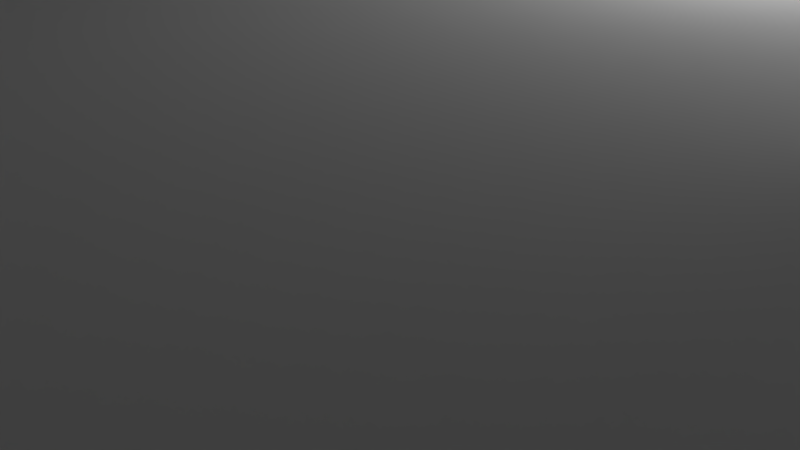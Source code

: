 # Source: testoverworld.blend  (saved by Blender 2.67.0; exported with 4.5.12 LTS)
import bpy
from mathutils import Matrix  # noqa: F401  (used for matrix-valued properties, if any)

bpy.ops.wm.read_factory_settings(use_empty=True)
scene = bpy.context.scene
scene.name = 'Scene'

# ---- collections
col_collection_1 = bpy.data.collections.new('Collection 1'); scene.collection.children.link(col_collection_1)

# ---- world
world_world = bpy.data.worlds.new('World'); scene.world = world_world
world_world.color = (0.05088, 0.05088, 0.05088)
world_world.use_sun_shadow = False
world_world.sun_shadow_jitter_overblur = 0.0
world_world.cycles.sampling_method = 'MANUAL'
world_world.cycles.sample_map_resolution = 256

# ---- cameras
cam_camera = bpy.data.cameras.new('Camera')
cam_camera.clip_end = 100.0
cam_camera.lens = 35.0
cam_camera.sensor_width = 32.0
cam_camera.sensor_height = 18.0
cam_camera.ortho_scale = 7.314
cam_camera.dof.focus_distance = 0.0
cam_camera.dof.aperture_fstop = 128.0

# ---- lights
light_lamp = bpy.data.lights.new('Lamp', 'POINT')
light_lamp.transmission_factor = 0.0
light_lamp.cutoff_distance = 30.0
light_lamp.energy = 100.0
light_lamp.shadow_buffer_clip_start = 1.001
light_lamp.shadow_soft_size = 0.1
light_lamp.shadow_maximum_resolution = 0.006
light_lamp.use_absolute_resolution = True
light_lamp.cycles.use_multiple_importance_sampling = False

# ---- meshes
me_plane = bpy.data.meshes.new('Plane')
me_plane.from_pydata([(-0.3333, 0.9048, -0.3226), (-0.3333, 0.9048, -0.242), (-0.3333, 0.9048, -0.1613), (-0.3333, 0.9048, -0.08066), (0.8095, 0.8095, -0.3226), (0.8095, 0.8095, -0.242), (0.8095, 0.8095, -0.1613), (0.8095, 0.8095, -0.08066), (0.8095, 0.9048, -0.08066), (0.8095, 0.9048, -0.1613), (0.8095, 0.9048, -0.242), (0.8095, 0.9048, -0.3226), (-0.4286, -0.04762, -0.3226), (-0.4286, -0.04762, -0.242), (-0.4286, -0.04762, -0.1613), (-0.4286, -0.04762, -0.08066), (-0.3333, -0.9048, -0.3226), (-0.3333, -0.9048, -0.242), (-0.3333, -0.9048, -0.1613), (-0.3333, -0.9048, -0.08066), (0.9048, 0.5238, -0.3226), (0.9048, 0.5238, -0.242), (0.9048, 0.5238, -0.1613), (0.9048, 0.5238, -0.08066), (-0.2381, 0.9048, -0.08066), (-0.2381, 0.9048, -0.1613), (-0.2381, 0.9048, -0.242), (-0.2381, 0.9048, -0.3226), (-0.9048, 0.4286, -0.3226), (-0.9048, 0.4286, -0.242), (-0.9048, 0.4286, -0.1613), (-0.9048, 0.4286, -0.08066), (-0.619, -0.8095, -0.08066), (-0.619, -0.8095, -0.1613), (-0.619, -0.8095, -0.242), (-0.619, -0.8095, -0.3226), (0.9048, -0.7143, -0.3226), (0.9048, -0.7143, -0.242), (0.9048, -0.7143, -0.1613), (0.9048, -0.7143, -0.08066), (0.7143, 0.04762, -0.08066), (0.7143, 0.04762, -0.1613), (0.7143, 0.04762, -0.242), (0.7143, 0.04762, -0.3226), (-0.5238, 0.04762, -0.3226), (-0.5238, 0.04762, -0.242), (-0.5238, 0.04762, -0.1613), (-0.5238, 0.04762, -0.08066), (-0.4286, 0.04762, -0.08066), (-0.4286, 0.04762, -0.1613), (-0.4286, 0.04762, -0.242), (-0.4286, 0.04762, -0.3226), (0.7143, -0.9048, -0.3226), (0.7143, -0.8841, -0.242), (0.7143, -0.9325, -0.1613), (0.7143, -0.9375, -0.05693), (-0.4286, -0.9048, -0.3226), (-0.4286, -0.9048, -0.242), (-0.4286, -0.9048, -0.1613), (-0.4286, -0.9048, -0.08066), (0.4286, -0.8095, -0.08066), (0.4286, -0.8095, -0.1613), (0.4286, -0.8095, -0.242), (0.4286, -0.8095, -0.3226), (-0.8095, 0.7143, -0.08066), (-0.8095, 0.7143, -0.1613), (-0.8095, 0.7143, -0.242), (-0.8095, 0.7143, -0.3226), (-0.619, 0.04762, -0.3226), (-0.619, 0.04762, -0.242), (-0.619, 0.04762, -0.1613), (-0.619, 0.04762, -0.08066), (0.619, -0.9048, -0.3226), (0.619, -0.9075, -0.242), (0.591, -0.9279, -0.1613), (0.619, -0.9128, -0.03864), (0.7143, 0.9048, -0.08066), (0.7143, 0.9048, -0.1613), (0.7143, 0.9048, -0.242), (0.7143, 0.9048, -0.3226), (-0.5238, -0.9048, -0.3226), (-0.5238, -0.9048, -0.242), (-0.5238, -0.9048, -0.1613), (-0.5238, -0.9048, -0.08066), (0.9048, 0.04762, -0.242), (0.8095, -0.9048, 0.0), (0.7143, -0.8787, 0.03765), (0.619, -0.8492, 0.0), (0.5238, -0.8454, 0.0), (0.4286, -0.9048, 0.0), (0.9048, 0.04762, -0.3226), (-0.9048, -0.2381, -0.08066), (-0.9048, -0.2381, -0.1613), (-0.9048, -0.2381, -0.242), (-0.9048, -0.2381, -0.3226), (0.5238, 0.4286, -0.3226), (-0.2381, -0.9048, 0.0), (-0.3333, -0.9048, 0.0), (-0.4286, -0.9048, 0.0), (-0.5238, -0.9048, 0.0), (-0.619, -0.9048, 0.0), (0.5238, 0.4286, -0.242), (0.5238, 0.4286, -0.1613), (0.5238, 0.4286, -0.08066), (0.8875, -0.7858, 0.0), (0.8095, -0.8095, 0.0), (0.7143, -0.8095, 0.0), (0.619, -0.8095, 0.0), (0.5238, -0.8095, 0.0), (0.4286, -0.8095, 0.0), (0.3333, -0.8095, 0.0), (0.2381, -0.8095, 0.0), (0.1429, -0.8095, 0.0), (0.04762, -0.8095, 0.0), (-0.04762, -0.8095, 0.0), (-0.1429, -0.8095, 0.0), (-0.2381, -0.8095, 0.0), (-0.3333, -0.8095, 0.0), (-0.4286, -0.8095, 0.0), (-0.5238, -0.8095, 0.0), (-0.619, -0.8095, 0.0), (-0.7143, -0.8095, 0.0), (0.619, 0.4286, -0.08066), (0.619, 0.4286, -0.1613), (0.9048, -0.7143, 0.0), (0.8095, -0.7143, 0.0), (0.7143, -0.7143, 0.0), (0.619, -0.7143, 0.0), (0.5238, -0.7143, 0.0), (0.4286, -0.7143, 0.0), (0.3333, -0.7143, 0.0), (0.2381, -0.7143, 0.0), (0.1429, -0.7143, 0.0), (0.04762, -0.7143, 0.0), (-0.04762, -0.7143, 0.0), (-0.1429, -0.7143, 0.0), (-0.2381, -0.7143, 0.0), (-0.3333, -0.7143, 0.0), (-0.4286, -0.7143, 0.0), (-0.5238, -0.7143, 0.0), (-0.619, -0.7143, 0.0), (-0.7143, -0.7143, 0.0), (-0.8095, -0.7143, 0.0), (0.619, 0.4286, -0.242), (0.9048, -0.619, 0.0), (0.8095, -0.619, 0.0), (0.7143, -0.619, 0.0), (0.619, -0.619, 0.0), (0.5238, -0.619, 0.0), (0.4286, -0.619, 0.0), (0.3333, -0.619, 0.0), (0.2381, -0.619, 0.0), (0.1429, -0.619, 0.0), (0.04762, -0.619, 0.0), (-0.04762, -0.619, 0.0), (-0.1429, -0.619, 0.0), (-0.2381, -0.619, 0.0), (-0.3333, -0.619, 0.0), (-0.4286, -0.619, 0.0), (-0.5238, -0.619, 0.0), (-0.619, -0.619, 0.0), (-0.7143, -0.619, 0.0), (-0.8095, -0.619, 0.0), (0.619, 0.4286, -0.3226), (0.9048, -0.5238, 0.0), (0.8095, -0.5238, 0.0), (0.7143, -0.5238, 0.0), (0.619, -0.5238, 0.0), (0.5238, -0.5238, 0.0), (0.4286, -0.5238, 0.0), (0.3333, -0.5238, 0.0), (0.2381, -0.5238, 0.0), (0.1429, -0.5238, 0.0), (0.04762, -0.5238, 0.0), (-0.04762, -0.5238, 0.0), (-0.1429, -0.5238, 0.0), (-0.2381, -0.5238, 0.0), (-0.3333, -0.5238, 0.0), (-0.4286, -0.5238, 0.0), (-0.5238, -0.5238, 0.0), (-0.619, -0.5238, 0.0), (-0.7143, -0.5238, 0.0), (-0.8095, -0.5238, 0.0), (0.4286, 0.4286, -0.3226), (0.9048, -0.4286, 0.0), (0.8095, -0.4286, 0.0), (0.7143, -0.4286, 0.0), (0.619, -0.4286, 0.0), (0.5238, -0.4286, 0.0), (0.4286, -0.4286, 0.0), (0.3333, -0.4286, 0.0), (0.2381, -0.4286, 0.0), (-0.04762, -0.4286, 0.0), (-0.1429, -0.4286, 0.0), (-0.2381, -0.4286, 0.0), (-0.3333, -0.4286, 0.0), (-0.4286, -0.4286, 0.0), (-0.5238, -0.4286, 0.0), (-0.619, -0.4286, 0.0), (-0.7143, -0.4286, 0.0), (-0.8095, -0.4286, 0.0), (0.4286, 0.4286, -0.242), (0.4286, 0.4286, -0.1613), (0.8095, -0.3333, 0.0), (0.7143, -0.3333, 0.0), (0.619, -0.3333, 0.0), (0.5238, -0.3333, 0.0), (0.4286, -0.3333, 0.0), (0.3333, -0.3333, 0.0), (0.27, -0.3333, 0.0), (0.4286, 0.4286, -0.08066), (-0.619, 0.1429, -0.08066), (-0.04762, -0.3333, 0.0), (-0.1429, -0.3333, 0.0), (-0.2381, -0.3333, 0.0), (-0.3333, -0.3333, 0.0), (-0.4286, -0.3333, 0.0), (-0.5238, -0.3333, 0.0), (-0.619, -0.3333, 0.0), (-0.7143, -0.3333, 0.0), (-0.8095, -0.3333, 0.0), (-0.619, 0.1429, -0.1613), (0.9048, -0.2381, 0.0), (0.8095, -0.2381, 0.0), (0.7143, -0.2381, 0.0), (0.619, -0.2381, 0.0), (0.5238, -0.2381, 0.0), (0.4286, -0.2381, 0.0), (0.3333, -0.2381, 0.0), (0.2381, -0.2381, 0.0), (0.1429, -0.2381, 0.0), (0.04762, -0.2381, 0.0), (-0.04762, -0.2153, 0.0), (-0.1429, -0.2381, 0.0), (-0.2381, -0.2381, 0.0), (-0.3333, -0.2381, 0.0), (-0.4286, -0.2381, 0.0), (-0.5238, -0.2381, 0.0), (-0.619, -0.2381, 0.0), (-0.7143, -0.2381, 0.0), (-0.8095, -0.2381, 0.0), (-0.9048, -0.2381, 0.0), (0.9048, -0.1429, 0.0), (0.8095, -0.1429, 0.0), (0.7143, -0.1429, 0.0), (0.619, -0.1429, 0.0), (0.5238, -0.1429, 0.0), (0.4286, -0.1429, 0.0), (0.3333, -0.1429, 0.0), (0.2381, -0.1429, 0.0), (0.1429, -0.1429, 0.0), (0.04762, -0.1429, 0.0), (-0.04762, -0.1429, 0.0), (-0.1429, -0.1429, 0.0), (-0.2381, -0.1429, 0.0), (-0.3333, -0.1429, 0.0), (-0.4286, -0.1429, 0.0), (-0.5238, -0.1429, 0.0), (-0.619, -0.1429, 0.0), (-0.7143, -0.1429, 0.0), (-0.8095, -0.1429, 0.0), (-0.9048, -0.1429, 0.0), (0.9048, -0.04762, 0.0), (0.8095, -0.04762, 0.0), (0.7143, -0.04762, 0.0), (0.619, -0.04762, 0.0), (0.5238, -0.04762, 0.0), (0.4286, -0.04762, 0.0), (0.3333, -0.04762, 0.0), (0.2381, -0.04762, 0.0), (0.1429, -0.04762, 0.0), (0.04762, -0.04762, 0.0), (-0.04762, -0.04762, 0.0), (-0.1429, -0.04762, 0.0), (-0.2381, -0.04762, 0.0), (-0.3333, -0.04762, 0.0), (-0.4286, -0.04762, 0.0), (-0.619, 0.1429, -0.242), (-0.619, 0.1429, -0.3226), (-0.7143, -0.04762, 0.0), (-0.8095, -0.04762, 0.0), (-0.9048, -0.04762, 0.0), (0.9048, 0.04762, 0.0), (0.8095, 0.04762, 0.0), (0.7143, 0.04762, 0.0), (0.619, 0.04762, 0.0), (0.5238, 0.04762, 0.0), (0.4286, 0.04762, 0.0), (0.3333, 0.04762, 0.0), (0.2381, 0.04762, 0.0), (0.1429, 0.04762, 0.0), (0.04762, 0.04762, 0.0), (-0.04762, 0.04762, 0.0), (-0.1429, 0.04762, 0.0), (-0.2381, 0.04762, 0.0), (-0.3333, 0.04762, 0.0), (-0.4286, 0.04762, 0.0), (-0.5238, 0.04762, 0.0), (-0.619, 0.04762, 0.0), (-0.8095, -0.5238, -0.08066), (-0.8095, -0.5238, -0.1613), (-0.8095, -0.5238, -0.242), (-0.8095, -0.5238, -0.3226), (0.8095, 0.1429, 0.0), (0.7143, 0.1429, 0.0), (0.619, 0.1429, 0.0), (0.5238, 0.1429, 0.0), (0.4286, 0.1429, 0.0), (0.3333, 0.1429, 0.0), (0.2381, 0.1429, 0.0), (0.1429, 0.1429, 0.0), (0.04762, 0.1429, 0.0), (-0.04762, 0.1429, 0.0), (-0.1429, 0.1429, 0.0), (-0.2381, 0.1429, 0.0), (-0.3333, 0.1429, 0.0), (-0.4286, 0.1429, 0.0), (-0.5238, 0.1429, 0.0), (-0.619, 0.1429, 0.0), (0.619, -0.5238, -0.08066), (0.619, -0.5238, -0.1613), (0.619, -0.5238, -0.242), (0.619, -0.5238, -0.3226), (0.8095, 0.2381, 0.0), (0.7143, 0.2381, 0.0), (0.619, 0.2381, 0.0), (0.5238, 0.2381, 0.0), (0.4286, 0.2381, 0.0), (0.3333, 0.2381, 0.0), (0.2381, 0.2381, 0.0), (0.1429, 0.2381, 0.0), (0.04762, 0.2381, 0.0), (-0.04762, 0.2381, 0.0), (-0.1429, 0.2381, 0.0), (-0.2381, 0.2381, 0.0), (-0.3333, 0.2381, 0.0), (-0.4286, 0.2381, 0.0), (-0.5238, 0.2381, 0.0), (-0.619, 0.2381, 0.0), (-0.7143, -0.8095, -0.08066), (-0.7143, -0.8095, -0.1613), (-0.7143, -0.8095, -0.242), (-0.7143, -0.8095, -0.3226), (0.8095, 0.3333, 0.0), (0.7143, 0.3333, 0.0), (0.619, 0.3333, 0.0), (-0.1429, 0.9048, -0.08066), (0.4286, 0.3333, 0.0), (0.3333, 0.3333, 0.0), (0.2381, 0.3333, 0.0), (0.1429, 0.3333, 0.0), (0.04762, 0.3333, 0.0), (-0.04762, 0.3333, 0.0), (-0.1429, 0.3333, 0.0), (-0.2381, 0.3333, 0.0), (-0.3333, 0.3333, 0.0), (-0.4286, 0.3333, 0.0), (-0.5238, 0.3333, 0.0), (-0.619, 0.3333, 0.0), (-0.7143, 0.3333, 0.0), (-0.8095, 0.3333, 0.0), (-0.9048, 0.3333, 0.0), (0.9048, 0.4286, 0.0), (0.8095, 0.4286, 0.0), (0.7143, 0.4286, 0.0), (0.619, 0.4286, 0.0), (0.5238, 0.4286, 0.0), (0.4286, 0.4286, 0.0), (0.3333, 0.4286, 0.0), (0.2381, 0.4286, 0.0), (0.1429, 0.4286, 0.0), (0.04762, 0.4286, 0.0), (-0.04762, 0.4286, 0.0), (-0.1429, 0.4286, 0.0), (-0.2381, 0.4286, 0.0), (-0.3333, 0.4286, 0.0), (-0.4286, 0.4286, 0.0), (-0.5238, 0.4286, 0.0), (-0.619, 0.4286, 0.0), (-0.7143, 0.4286, 0.0), (-0.8095, 0.4286, 0.0), (-0.9048, 0.4286, 0.0), (0.9048, 0.5238, 0.0), (0.8095, 0.5238, 0.0), (0.7143, 0.5238, 0.0), (0.619, 0.5238, 0.0), (0.5238, 0.5238, 0.0), (0.4286, 0.5238, 0.0), (0.3333, 0.5238, 0.0), (0.2381, 0.5238, 0.0), (0.1429, 0.5238, 0.0), (0.04762, 0.5238, 0.0), (-0.04762, 0.5238, 0.0), (-0.1429, 0.5238, 0.0), (-0.2381, 0.5238, 0.0), (-0.3333, 0.5238, 0.0), (-0.4286, 0.5238, 0.0), (-0.5238, 0.5238, 0.0), (-0.619, 0.5238, 0.0), (-0.7143, 0.5238, 0.0), (-0.8095, 0.5238, 0.0), (-0.9048, 0.5238, 0.0), (0.9048, 0.619, 0.0), (0.8095, 0.619, 0.0), (0.7143, 0.619, 0.0), (0.619, 0.619, 0.0), (0.5238, 0.619, 0.0), (0.4286, 0.619, 0.0), (0.3333, 0.619, 0.0), (0.2381, 0.619, 0.0), (0.1429, 0.619, 0.0), (0.04762, 0.619, 0.0), (-0.04762, 0.619, 0.0), (-0.1429, 0.619, 0.0), (-0.2381, 0.619, 0.0), (-0.3333, 0.619, 0.0), (-0.4286, 0.619, 0.0), (-0.5238, 0.619, 0.0), (-0.619, 0.619, 0.0), (-0.7143, 0.619, 0.0), (-0.8095, 0.619, 0.0), (-0.9048, 0.619, 0.0), (0.9048, 0.7143, 0.0), (0.8095, 0.7143, 0.0), (0.7143, 0.7143, 0.0), (0.619, 0.7143, 0.0), (0.5238, 0.7143, 0.0), (0.4286, 0.7143, 0.0), (-0.1429, 0.9048, -0.1613), (0.2381, 0.7143, 0.0), (0.1429, 0.7143, 0.0), (0.04762, 0.7143, 0.0), (-0.04762, 0.7143, 0.0), (-0.1429, 0.7143, 0.0), (-0.2381, 0.7143, 0.0), (-0.3333, 0.7143, 0.0), (-0.4286, 0.7143, 0.0), (-0.5238, 0.7143, 0.0), (-0.619, 0.7143, 0.0), (-0.7143, 0.7143, 0.0), (-0.8095, 0.7143, 0.0), (-0.1429, 0.9048, -0.242), (-0.1429, 0.9048, -0.3226), (0.8095, 0.8095, 0.0), (0.7143, 0.8095, 0.0), (0.619, 0.8095, 0.0), (0.5238, 0.8095, 0.0), (0.4286, 0.8095, 0.0), (0.7143, -0.3333, -0.08066), (0.2381, 0.8095, 0.0), (0.1429, 0.8095, 0.0), (0.04762, 0.8095, 0.0), (-0.04762, 0.8095, 0.0), (-0.1429, 0.8095, 0.0), (-0.2381, 0.8095, 0.0), (-0.3333, 0.8095, 0.0), (-0.4286, 0.8095, 0.0), (-0.5238, 0.8095, 0.0), (-0.619, 0.8095, 0.0), (-0.7143, 0.8095, 0.0), (0.7143, -0.3333, -0.1613), (0.7143, -0.3333, -0.242), (0.7143, -0.3333, -0.3226), (0.8095, 0.9048, 0.0), (0.7143, 0.9048, 0.0), (0.619, 0.9048, 0.0), (0.5238, 0.9048, 0.0), (-0.7143, 0.7143, -0.08066), (-0.7143, 0.7143, -0.1613), (0.2381, 0.9048, 0.0), (0.1429, 0.9048, 0.0), (0.04762, 0.9048, 0.0), (-0.04762, 0.9048, 0.0), (-0.1429, 0.9048, 0.0), (-0.2381, 0.9048, 0.0), (-0.3333, 0.9048, 0.0), (-0.7143, 0.7143, -0.242), (-0.7143, 0.7143, -0.3226), (0.4286, 0.7143, -0.08066), (0.4286, 0.7143, -0.1613), (0.4286, 0.7143, -0.242), (0.4286, 0.7143, -0.3226), (1.0, -1.0, -0.5741), (-1.0, -1.0, -0.6228), (1.0, 1.0, -0.5979), (-1.0, 1.0, -0.5726), (1.0, -0.9048, -0.5994), (1.0, -0.8095, -0.5849), (1.0, -0.7143, -0.5379), (1.0, -0.619, -0.5781), (1.0, -0.5238, -0.5379), (1.0, -0.4286, -0.588), (1.0, -0.3333, -0.6304), (1.0, -0.2381, -0.6304), (1.0, -0.1429, -0.6304), (1.0, -0.04762, -0.588), (1.0, 0.04762, -0.588), (1.0, 0.1429, -0.5556), (1.0, 0.2381, -0.5894), (1.0, 0.3333, -0.5556), (1.0, 0.4286, -0.5827), (1.0, 0.5238, -0.5816), (1.0, 0.619, -0.6282), (1.023, 0.7292, -0.6626), (1.016, 0.8287, -0.5923), (1.0, 0.9048, -0.5924), (-1.0, 0.9048, -0.5409), (-1.0, 0.8095, -0.5952), (-1.0, 0.7143, -0.5409), (-1.0, 0.619, -0.4798), (-1.0, 0.5238, -0.5471), (-1.0, 0.4286, -0.6125), (-1.0, 0.3333, -0.6125), (-1.0, 0.2381, -0.5471), (-1.0, 0.1429, -0.5753), (-1.0, 0.04762, -0.7062), (-1.0, -0.04762, -0.6219), (-1.0, -0.1429, -0.6952), (-1.0, -0.2381, -0.7549), (-1.0, -0.3333, -0.6832), (-1.0, -0.4286, -0.6219), (-1.0, -0.5238, -0.6123), (-1.0, -0.619, -0.6123), (-1.0, -0.7143, -0.551), (-1.0, -0.8095, -0.6123), (-1.0, -0.9048, -0.5828), (0.9048, -1.0, -0.5518), (0.8095, -1.0, -0.5949), (0.7143, -1.0, -0.5949), (0.619, -1.0, -0.5518), (0.5238, -1.0, -0.5778), (0.4286, -1.0, -0.5778), (0.3333, -1.0, -0.5356), (0.2381, -1.0, -0.5356), (0.1429, -1.0, -0.574), (0.04762, -1.0, -0.6046), (-0.04762, -1.0, -0.574), (-0.1429, -1.0, -0.6057), (-0.2381, -1.0, -0.574), (-0.3333, -1.0, -0.5737), (-0.4472, -1.09, -0.5737), (-0.5238, -1.0, -0.6091), (-0.619, -1.0, -0.653), (-0.7143, -1.0, -0.7065), (-0.8095, -1.0, -0.6554), (-0.9048, -1.0, -0.5928), (0.9048, 1.0, -0.5751), (0.8095, 1.0, -0.5502), (0.7143, 1.0, -0.568), (0.619, 1.0, -0.5355), (0.5238, 1.0, -0.5558), (0.4286, 1.0, -0.5355), (0.3333, 1.0, -0.6148), (0.2381, 1.0, -0.6148), (0.1429, 1.0, -0.5355), (0.04762, 1.0, -0.4798), (-0.04762, 1.0, -0.5674), (-0.1429, 1.0, -0.6026), (-0.2381, 1.0, -0.6026), (-0.3333, 1.0, -0.5674), (-0.4286, 1.0, -0.5325), (-0.5238, 1.0, -0.5325), (-0.619, 1.0, -0.5674), (-0.7143, 1.0, -0.5325), (-0.8095, 1.0, -0.5102), (-0.9048, 1.0, -0.5842), (0.9048, -0.9048, -0.44), (0.8095, -0.9048, -0.4033), (0.7143, -0.9048, -0.4033), (0.619, -0.9048, -0.4033), (0.5238, -0.9048, -0.4033), (0.4286, -0.9048, -0.4033), (0.3333, -0.9048, -0.4667), (0.2381, -0.9048, -0.5559), (0.1429, -0.9048, -0.4558), (0.04762, -0.8751, -0.489), (-0.04762, -0.9048, -0.4833), (-0.1605, -0.9166, -0.4594), (-0.2381, -0.9048, -0.4033), (-0.3333, -0.9048, -0.4033), (-0.4286, -0.9048, -0.4033), (-0.5238, -0.9048, -0.4033), (-0.619, -0.9048, -0.4033), (-0.7143, -0.8725, -0.4125), (-0.8095, -0.8853, -0.441), (-0.9048, -0.9048, -0.4033), (0.9048, -0.8095, -0.4033), (0.8095, -0.8095, -0.4033), (0.4286, -0.8095, -0.4033), (0.3333, -0.8095, -0.4033), (0.2381, -0.8095, -0.4033), (0.1429, -0.8095, -0.4033), (0.04762, -0.8095, -0.4033), (-0.04762, -0.8095, -0.4033), (-0.1429, -0.8095, -0.4033), (-0.2381, -0.8095, -0.4033), (-0.619, -0.8095, -0.4033), (-0.7143, -0.8095, -0.4033), (-0.8095, -0.8095, -0.4406), (-0.9048, -0.8095, -0.4908), (0.9048, -0.7143, -0.4033), (0.3333, -0.7143, -0.4033), (0.2381, -0.7143, -0.4033), (-0.04762, -0.7143, -0.4033), (-0.1429, -0.7143, -0.4033), (-0.7143, -0.7143, -0.4033), (-0.8095, -0.7143, -0.4033), (-0.9048, -0.7143, -0.4033), (0.9048, -0.619, -0.4033), (-0.8095, -0.619, -0.4033), (-0.9048, -0.619, -0.4774), (0.9048, -0.5238, -0.4033), (0.8095, -0.5238, -0.4033), (0.7143, -0.5238, -0.4033), (0.619, -0.5238, -0.4033), (0.1429, -0.5238, -0.4033), (0.04762, -0.5238, -0.4033), (-0.8095, -0.5238, -0.4033), (-0.8776, -0.5238, -0.4561), (0.9048, -0.4286, -0.4033), (0.8095, -0.4286, -0.4033), (0.7143, -0.4286, -0.4033), (0.619, -0.4286, -0.4033), (0.2381, -0.4286, -0.4033), (0.1429, -0.4286, -0.4033), (0.04762, -0.4286, -0.4033), (-0.04762, -0.4286, -0.4033), (-0.8095, -0.4286, -0.4033), (-0.9048, -0.4286, -0.4473), (0.862, -0.3333, -0.4389), (0.8095, -0.3333, -0.4033), (0.7143, -0.3333, -0.4033), (0.2381, -0.3333, -0.4033), (0.1721, -0.3333, -0.4033), (0.04762, -0.3333, -0.4033), (-0.04762, -0.3333, -0.4033), (-0.1429, -0.3333, -0.4033), (-0.8095, -0.3333, -0.4033), (-0.9048, -0.3333, -0.4491), (0.9048, -0.2381, -0.4033), (0.8095, -0.2381, -0.4033), (0.2381, -0.2381, -0.4033), (0.1429, -0.2381, -0.4033), (0.04762, -0.2381, -0.4033), (-0.04762, -0.2381, -0.4033), (-0.1429, -0.2381, -0.4033), (-0.8095, -0.2381, -0.4033), (-0.9048, -0.2381, -0.4033), (0.9048, -0.1429, -0.4033), (0.1284, -0.1429, -0.4033), (0.06795, -0.1429, -0.4033), (-0.4286, -0.1429, -0.4033), (-0.5238, -0.1429, -0.4033), (-0.619, -0.1429, -0.4033), (-0.7143, -0.1429, -0.4033), (-0.9048, -0.1429, -0.4033), (0.9048, -0.04762, -0.4033), (0.8095, -0.04762, -0.4033), (0.7143, -0.04762, -0.4033), (0.619, -0.04762, -0.4033), (-0.3333, -0.04762, -0.4033), (-0.4286, -0.04762, -0.4033), (-0.5238, -0.04762, -0.4343), (-0.619, -0.04762, -0.4537), (-0.7143, -0.04762, -0.4033), (-0.8095, -0.04762, -0.4033), (-0.9048, -0.04762, -0.4033), (0.9048, 0.04762, -0.4033), (0.8095, 0.04762, -0.4033), (0.7143, 0.04762, -0.4033), (0.619, 0.04762, -0.4033), (-0.3333, 0.04762, -0.4033), (-0.4286, 0.04762, -0.4033), (-0.5238, 0.04762, -0.4033), (-0.619, 0.04762, -0.4033), (-0.7143, 0.04762, -0.4332), (-0.8095, 0.04762, -0.4492), (-0.9048, 0.04762, -0.4482), (0.9187, 0.1238, -0.4273), (0.8095, 0.1429, -0.4033), (0.7143, 0.1429, -0.4033), (0.4286, 0.1429, -0.4033), (0.3333, 0.1429, -0.4033), (-0.3333, 0.1429, -0.4033), (-0.4286, 0.1429, -0.4033), (-0.619, 0.1429, -0.4033), (-0.7143, 0.1429, -0.4368), (-0.8095, 0.1429, -0.4785), (-0.9048, 0.1429, -0.4897), (0.8983, 0.2282, -0.4451), (0.8095, 0.2381, -0.4033), (0.619, 0.2381, -0.4033), (0.5238, 0.2381, -0.4033), (0.4286, 0.2381, -0.4033), (0.3333, 0.2381, -0.4033), (-0.619, 0.2381, -0.4033), (-0.7143, 0.2381, -0.4294), (-0.8095, 0.2381, -0.4361), (-0.9048, 0.2381, -0.4501), (0.9048, 0.3333, -0.455), (0.8095, 0.3333, -0.4033), (0.619, 0.3333, -0.4033), (0.5238, 0.3333, -0.4298), (0.4286, 0.3333, -0.4033), (-0.7143, 0.3333, -0.4033), (-0.8095, 0.3333, -0.4033), (-0.9048, 0.3333, -0.4033), (0.9048, 0.4286, -0.4033), (0.8095, 0.4286, -0.4033), (0.619, 0.4286, -0.4033), (0.5238, 0.4286, -0.4033), (0.4286, 0.4286, -0.4033), (-0.8095, 0.4286, -0.4033), (-0.9048, 0.4286, -0.4033), (0.9048, 0.5238, -0.4033), (0.5238, 0.5238, -0.4033), (0.4286, 0.5238, -0.4033), (0.3333, 0.5238, -0.4033), (-0.8095, 0.5238, -0.4033), (-0.9048, 0.5238, -0.4033), (0.9048, 0.619, -0.4033), (0.5238, 0.619, -0.4033), (0.4286, 0.619, -0.4033), (0.3333, 0.619, -0.4033), (0.2381, 0.619, -0.4033), (-0.8095, 0.619, -0.4033), (-0.9048, 0.619, -0.4033), (0.9048, 0.7143, -0.4033), (0.8095, 0.7143, -0.4033), (0.4286, 0.7143, -0.4033), (0.3333, 0.7143, -0.4495), (0.2381, 0.7143, -0.4033), (-0.7143, 0.7143, -0.4033), (-0.8095, 0.7143, -0.4033), (-0.9048, 0.7143, -0.4033), (0.9048, 0.8095, -0.4033), (0.8095, 0.8095, -0.4033), (0.5238, 0.8095, -0.4033), (0.4286, 0.8095, -0.4033), (0.3333, 0.8095, -0.4322), (0.2381, 0.8095, -0.4033), (-0.3333, 0.8095, -0.4033), (-0.4286, 0.8095, -0.4033), (-0.5238, 0.8095, -0.4033), (-0.619, 0.8095, -0.4033), (-0.7143, 0.8095, -0.4033), (-0.8095, 0.8095, -0.4323), (-0.9048, 0.8095, -0.4563), (0.9048, 0.9048, -0.4272), (0.8095, 0.9048, -0.4033), (0.7143, 0.9048, -0.4033), (0.619, 0.9048, -0.4033), (0.5238, 0.9048, -0.449), (0.4286, 0.9048, -0.4414), (0.3333, 0.9048, -0.49), (0.2381, 0.9048, -0.4033), (0.1429, 0.9048, -0.4033), (0.04762, 0.9048, -0.4033), (-0.04762, 0.9275, -0.4033), (-0.1429, 0.9048, -0.4033), (-0.2381, 0.9048, -0.4033), (-0.3333, 0.9048, -0.4033), (-0.4286, 0.9048, -0.4331), (-0.5238, 0.9048, -0.4281), (-0.619, 0.9048, -0.4284), (-0.7143, 0.9048, -0.4367), (-0.8095, 0.9048, -0.4236), (-0.9048, 0.9048, -0.4189), (0.9048, 0.04762, -0.1613), (0.9048, 0.04762, -0.08066), (0.9048, -0.04762, -0.08066), (0.9048, -0.04762, -0.1613), (0.9048, -0.04762, -0.242), (0.9048, -0.04762, -0.3226), (0.8095, 0.2381, -0.08066), (0.8095, 0.2381, -0.1613), (0.8095, 0.2381, -0.242), (0.8095, 0.2381, -0.3226), (0.3333, -0.8095, -0.3226), (0.3333, -0.8095, -0.242), (0.3333, -0.8095, -0.1613), (0.3333, -0.8095, -0.08066), (0.3333, -0.7143, -0.08066), (0.3333, -0.7143, -0.1613), (0.3333, -0.7143, -0.242), (0.3333, -0.7143, -0.3226), (-0.9048, 0.5238, -0.08066), (-0.9048, 0.5238, -0.1613), (-0.9048, 0.5238, -0.242), (-0.9048, 0.5238, -0.3226), (-0.04762, 0.9217, -0.3226), (-0.04762, 0.9355, -0.242), (-0.04762, 0.9269, -0.1613), (-0.04762, 0.9048, -0.08066), (0.7143, -0.5238, -0.3226), (0.7143, -0.5238, -0.242), (0.7143, -0.5238, -0.1613), (0.7143, -0.5238, -0.08066), (0.8095, -0.5238, -0.08066), (0.8095, -0.5238, -0.1613), (0.8095, -0.5238, -0.242), (0.8095, -0.5238, -0.3226), (-0.7143, -0.7143, -0.3226), (-0.7143, -0.7143, -0.242), (-0.7143, -0.7143, -0.1613), (-0.7143, -0.7143, -0.08066), (-0.8095, 0.4286, -0.3226), (-0.8095, 0.4286, -0.242), (-0.8095, 0.4286, -0.1613), (-0.8095, 0.4286, -0.08066), (-0.8095, 0.5238, -0.08066), (-0.8095, 0.5238, -0.1613), (-0.8095, 0.5238, -0.242), (-0.8095, 0.5238, -0.3226), (0.2381, 0.7143, -0.08066), (0.2381, 0.7143, -0.1613), (0.2381, 0.7143, -0.242), (0.2381, 0.7143, -0.3226), (0.8095, -0.04762, -0.3226), (0.8095, -0.04762, -0.242), (0.8095, -0.04762, -0.1613), (0.8095, -0.04762, -0.08066), (0.8095, 0.04762, -0.08066), (0.8095, 0.04762, -0.1613), (0.8095, 0.04762, -0.242), (0.8095, 0.04762, -0.3226), (-0.3333, -0.04762, -0.3226), (-0.3333, -0.04762, -0.242), (-0.3333, -0.04762, -0.1613), (-0.3333, -0.04762, -0.08066), (-0.619, -0.1429, -0.3226), (-0.619, -0.1429, -0.242), (-0.619, -0.1429, -0.1613), (-0.619, -0.1429, -0.08066), (0.2381, -0.7143, -0.3226), (0.2381, -0.7143, -0.242), (0.2381, -0.7143, -0.1613), (0.2381, -0.7143, -0.08066), (0.2381, -0.8095, -0.08066), (0.2381, -0.8095, -0.1613), (0.2381, -0.8095, -0.242), (0.2381, -0.8095, -0.3226), (0.04762, 0.9048, -0.3226), (0.04762, 0.9159, -0.242), (0.04762, 0.9048, -0.1613), (0.04762, 0.9048, -0.08066), (0.4286, 0.5238, -0.08066), (0.4286, 0.5238, -0.1613), (0.4286, 0.5238, -0.242), (0.4286, 0.5238, -0.3226), (-0.7143, -0.1429, -0.08066), (-0.7143, -0.1429, -0.1613), (-0.7143, -0.1429, -0.242), (-0.7143, -0.1429, -0.3226), (-0.7143, 0.8095, -0.3226), (-0.7143, 0.8095, -0.242), (-0.7143, 0.8095, -0.1613), (-0.7143, 0.8095, -0.08066), (0.9048, -0.619, -0.08066), (0.9048, -0.619, -0.1613), (0.9048, -0.619, -0.242), (0.9048, -0.619, -0.3226), (0.5238, 0.9048, -0.08066), (0.5238, 0.9048, -0.1613), (0.5238, 0.9048, -0.242), (0.5238, 0.9048, -0.3226), (0.4286, 0.8095, -0.3226), (0.4286, 0.8095, -0.242), (0.4286, 0.8095, -0.1613), (0.4286, 0.8095, -0.08066), (0.5238, 0.8095, -0.08066), (0.5238, 0.8095, -0.1613), (0.5238, 0.8095, -0.242), (0.5238, 0.8095, -0.3226), (0.8095, -0.2381, -0.3226), (0.8095, -0.2381, -0.242), (0.8095, -0.2381, -0.1613), (0.8095, -0.2381, -0.08066), (0.8095, -0.3333, -0.08066), (0.8095, -0.3333, -0.1613), (0.8095, -0.3333, -0.242), (0.8095, -0.3333, -0.3226), (0.8095, 0.7143, -0.3226), (0.8095, 0.7143, -0.242), (0.8095, 0.7143, -0.1613), (0.8095, 0.7143, -0.08066), (0.9048, 0.7143, -0.3226), (0.9048, 0.7143, -0.242), (0.9048, 0.7143, -0.1613), (0.9048, 0.7143, -0.08066), (0.9048, 0.619, -0.08066), (0.9048, 0.619, -0.1613), (0.9048, 0.619, -0.242), (0.9048, 0.619, -0.3226), (-0.5238, -0.1429, -0.3226), (-0.5238, -0.1429, -0.242), (-0.5238, -0.1429, -0.1613), (-0.5238, -0.1429, -0.08066), (-0.4286, -0.1429, -0.08066), (-0.4286, -0.1429, -0.1613), (-0.4286, -0.1429, -0.242), (-0.4286, -0.1429, -0.3226), (0.619, 0.3333, -0.08066), (0.619, 0.3333, -0.1613), (0.619, 0.3333, -0.242), (0.619, 0.3333, -0.3226), (0.9048, -0.8095, -0.3226), (0.8894, -0.7954, -0.242), (0.8879, -0.793, -0.1613), (0.8895, -0.7967, -0.08066), (0.1429, 0.9048, -0.3226), (0.1429, 0.9048, -0.242), (0.1429, 0.9048, -0.1613), (0.1429, 0.9048, -0.08066), (-0.4286, 0.1429, -0.08066), (-0.4286, 0.1429, -0.1613), (-0.4286, 0.1429, -0.242), (-0.4286, 0.1429, -0.3226), (0.5238, 0.5238, -0.3226), (0.5238, 0.5238, -0.242), (0.5238, 0.5238, -0.1613), (0.5238, 0.5238, -0.08066), (0.5238, 0.619, -0.08066), (0.5238, 0.619, -0.1613), (0.5238, 0.619, -0.242), (0.5238, 0.619, -0.3226), (-0.619, 0.8095, -0.3226), (-0.619, 0.8095, -0.242), (-0.619, 0.8095, -0.1613), (-0.619, 0.8095, -0.08066), (-0.2381, -0.9048, -0.08066), (-0.2381, -0.9048, -0.1613), (-0.2381, -0.9048, -0.242), (-0.2381, -0.9048, -0.3226), (0.8095, 0.1429, -0.3226), (0.8095, 0.1429, -0.242), (0.8095, 0.1429, -0.1613), (0.8095, 0.1429, -0.08066), (0.7143, 0.1429, -0.08066), (0.7143, 0.1429, -0.1613), (0.7143, 0.1429, -0.242), (0.7143, 0.1429, -0.3226), (0.9048, 0.4286, -0.3226), (0.9048, 0.4286, -0.242), (0.9048, 0.4286, -0.1613), (0.9048, 0.4286, -0.08066), (-0.8095, -0.04762, -0.3226), (-0.8095, -0.04762, -0.242), (-0.8095, -0.04762, -0.1613), (-0.8095, -0.04762, -0.08066), (-0.7143, -0.04762, -0.08066), (-0.7143, -0.04762, -0.1613), (-0.7143, -0.04762, -0.242), (-0.7143, -0.04762, -0.3226), (0.619, 0.04762, -0.3226), (0.619, 0.04762, -0.242), (0.619, 0.04762, -0.1613), (0.619, 0.04762, -0.08066), (0.619, -0.04762, -0.08066), (0.619, -0.04762, -0.1613), (0.619, -0.04762, -0.242), (0.619, -0.04762, -0.3226), (-0.2381, -0.8095, -0.08066), (-0.2381, -0.8095, -0.1613), (-0.2381, -0.8095, -0.242), (-0.2381, -0.8095, -0.3226), (0.7143, -0.4286, -0.3226), (0.7143, -0.4286, -0.242), (0.7143, -0.4286, -0.1613), (0.7143, -0.4286, -0.08066), (0.619, -0.4286, -0.08066), (0.619, -0.4286, -0.1613), (0.619, -0.4286, -0.242), (0.619, -0.4286, -0.3226), (-0.8095, -0.4286, -0.3226), (-0.8095, -0.4286, -0.242), (-0.8095, -0.4286, -0.1613), (-0.8095, -0.4286, -0.08066), (-0.8095, -0.3333, -0.08066), (-0.8095, -0.3333, -0.1613), (-0.8095, -0.3333, -0.242), (-0.8095, -0.3333, -0.3226), (-0.619, 0.2381, -0.3226), (-0.619, 0.2381, -0.242), (-0.619, 0.2381, -0.1613), (-0.619, 0.2381, -0.08066), (0.825, -0.8095, -0.3226), (0.826, -0.8095, -0.242), (0.8095, -0.8095, -0.1613), (0.8095, -0.8095, -0.08066), (0.8095, -0.9048, -0.08066), (0.8095, -0.9048, -0.1613), (0.8095, -0.9048, -0.242), (0.8095, -0.9048, -0.3226), (-0.9048, -0.1429, -0.3226), (-0.9048, -0.1429, -0.242), (-0.9048, -0.1429, -0.1613), (-0.9048, -0.1429, -0.08066), (-0.9048, -0.04762, -0.08066), (-0.9048, -0.04762, -0.1613), (-0.9048, -0.04762, -0.242), (-0.9048, -0.04762, -0.3226), (-0.5238, 0.8095, -0.3226), (-0.5238, 0.8095, -0.242), (-0.5238, 0.8095, -0.1613), (-0.5238, 0.8095, -0.08066), (0.8095, 0.4286, -0.3226), (0.8095, 0.4286, -0.242), (0.8095, 0.4286, -0.1613), (0.8095, 0.4286, -0.08066), (0.8095, 0.3333, -0.08066), (0.8095, 0.3333, -0.1613), (0.8095, 0.3333, -0.242), (0.8095, 0.3333, -0.3226), (-0.9048, 0.619, -0.3226), (-0.9048, 0.619, -0.242), (-0.9048, 0.619, -0.1613), (-0.9048, 0.619, -0.08066), (-0.8095, 0.619, -0.08066), (-0.8095, 0.619, -0.1613), (-0.8095, 0.619, -0.242), (-0.8095, 0.619, -0.3226), (-0.8095, -0.7143, -0.3226), (-0.8095, -0.7143, -0.242), (-0.8095, -0.7143, -0.1613), (-0.8095, -0.7143, -0.08066), (-0.8095, -0.619, -0.08066), (-0.8095, -0.619, -0.1613), (-0.8095, -0.619, -0.242), (-0.8095, -0.619, -0.3226), (0.2381, 0.619, -0.3226), (0.2381, 0.619, -0.242), (0.2381, 0.619, -0.1613), (0.2381, 0.619, -0.08066), (0.4286, 0.3333, -0.3226), (0.4286, 0.3333, -0.242), (0.4286, 0.3333, -0.1613), (0.4286, 0.3333, -0.08066), (-0.04762, -0.7143, -0.08066), (-0.04762, -0.7143, -0.1613), (-0.04762, -0.7143, -0.242), (-0.04762, -0.7143, -0.3226), (0.5238, 0.2381, -0.3226), (0.5238, 0.2381, -0.242), (0.5238, 0.2381, -0.1613), (0.5238, 0.2381, -0.08066), (0.619, 0.2381, -0.08066), (0.619, 0.2381, -0.1613), (0.619, 0.2381, -0.242), (0.619, 0.2381, -0.3226), (0.3333, 0.619, -0.3226), (0.3333, 0.619, -0.242), (0.3333, 0.619, -0.1613), (0.3333, 0.619, -0.08066), (0.3333, 0.5238, -0.08066), (0.3333, 0.5238, -0.1613), (0.3333, 0.5238, -0.242), (0.3333, 0.5238, -0.3226), (0.9048, -0.1429, -0.3226), (0.9048, -0.1429, -0.242), (0.9048, -0.1429, -0.1613), (0.9048, -0.1429, -0.08066), (0.9048, -0.2381, -0.08066), (0.9048, -0.2381, -0.1613), (0.9048, -0.2381, -0.242), (0.9048, -0.2381, -0.3226), (-0.4286, 0.8095, -0.3226), (-0.4286, 0.8095, -0.242), (-0.4286, 0.8095, -0.1613), (-0.4286, 0.8095, -0.08066), (-0.3333, 0.8095, -0.08066), (-0.3333, 0.8095, -0.1613), (-0.3333, 0.8095, -0.242), (-0.3333, 0.8095, -0.3226), (0.2381, 0.9048, -0.3226), (0.2381, 0.9048, -0.242), (0.2381, 0.9048, -0.1613), (0.2381, 0.9048, -0.08066), (0.2381, 0.8095, -0.08066), (0.2381, 0.8095, -0.1613), (0.2381, 0.8095, -0.242), (0.2381, 0.8095, -0.3226), (-0.8095, 0.3333, -0.3226), (-0.8095, 0.3333, -0.242), (-0.8095, 0.3333, -0.1613), (-0.8095, 0.3333, -0.08066), (-0.9048, 0.3333, -0.08066), (-0.9048, 0.3333, -0.1613), (-0.9048, 0.3333, -0.242), (-0.9048, 0.3333, -0.3226), (-0.3333, 0.04762, -0.3226), (-0.3333, 0.04762, -0.242), (-0.3333, 0.04762, -0.1613), (-0.3333, 0.04762, -0.08066), (-0.3333, 0.1429, -0.08066), (-0.3333, 0.1429, -0.1613), (-0.3333, 0.1429, -0.242), (-0.3333, 0.1429, -0.3226), (0.04762, -0.8095, -0.3226), (0.04762, -0.8095, -0.242), (0.04762, -0.8095, -0.1613), (0.04762, -0.8095, -0.08066), (-0.04762, -0.8095, -0.08066), (-0.04762, -0.8095, -0.1613), (-0.04762, -0.8095, -0.242), (-0.04762, -0.8095, -0.3226), (0.8095, -0.4286, -0.3226), (0.8095, -0.4286, -0.242), (0.8095, -0.4286, -0.1613), (0.8095, -0.4286, -0.08066), (-0.1429, -0.7143, -0.3226), (-0.1429, -0.7143, -0.242), (-0.1429, -0.7143, -0.1613), (-0.1429, -0.7143, -0.08066), (-0.1429, -0.8095, -0.08066), (-0.1429, -0.8095, -0.1613), (-0.1429, -0.8095, -0.242), (-0.1429, -0.8095, -0.3226), (0.9048, -0.4286, -0.3226), (0.9048, -0.4286, -0.242), (0.9048, -0.4286, -0.1613), (0.9048, -0.4286, -0.08066), (0.9048, -0.5238, -0.08066), (0.9048, -0.5238, -0.1613), (0.9048, -0.5238, -0.242), (0.9048, -0.5238, -0.3226), (0.5238, -0.8956, -0.08066), (0.5238, -0.9245, -0.1613), (0.5238, -0.9157, -0.242), (0.5238, -0.9048, -0.3226), (0.4286, -0.9048, -0.3226), (0.4286, -0.9048, -0.242), (0.4286, -0.9048, -0.1613), (0.4286, -0.9048, -0.08066), (0.619, 0.9048, -0.3226), (0.619, 0.9048, -0.242), (0.619, 0.9048, -0.1613), (0.619, 0.9048, -0.08066), (-0.619, -0.9048, -0.08066), (-0.619, -0.9048, -0.1613), (-0.619, -0.9048, -0.242), (-0.619, -0.9048, -0.3226), (0.1429, -0.8095, -0.08066), (0.1429, -0.8095, -0.1613), (0.1429, -0.8095, -0.242), (0.1429, -0.8095, -0.3226), (0.4286, 0.619, -0.3226), (0.4286, 0.619, -0.242), (0.4286, 0.619, -0.1613), (0.4286, 0.619, -0.08066), (0.7143, -0.04762, -0.3226), (0.7143, -0.04762, -0.242), (0.7143, -0.04762, -0.1613), (0.7143, -0.04762, -0.08066), (-0.8095, -0.2381, -0.08066), (-0.8095, -0.2381, -0.1613), (-0.8095, -0.2381, -0.242), (-0.8095, -0.2381, -0.3226), (-0.7143, 0.3333, -0.08066), (-0.7143, 0.3333, -0.1613), (-0.7143, 0.3333, -0.242), (-0.7143, 0.3333, -0.3226), (-0.04762, -0.4286, -0.3226), (-0.03214, -0.4286, -0.242), (-0.02895, -0.4286, -0.1613), (-0.03083, -0.4286, -0.08066), (-0.04762, -0.3333, -0.08066), (-0.04762, -0.3333, -0.1613), (-0.04762, -0.3333, -0.242), (-0.04762, -0.3333, -0.3226), (-0.1429, -0.3333, -0.08066), (-0.1429, -0.3333, -0.1613), (-0.1429, -0.3333, -0.242), (-0.1429, -0.3333, -0.3226), (0.1429, -0.2381, -0.3226), (0.1429, -0.2381, -0.242), (0.1429, -0.2381, -0.1613), (0.1429, -0.2381, -0.08066), (0.1429, -0.1429, -0.08066), (0.1429, -0.1429, -0.1613), (0.1429, -0.1429, -0.242), (0.1429, -0.1429, -0.3226), (0.04762, -0.1429, -0.3226), (0.04762, -0.1429, -0.242), (0.04762, -0.1429, -0.1613), (0.04762, -0.1429, -0.08066), (0.0394, -0.4467, -0.3399), (-0.1429, -0.2381, -0.08066), (-0.1429, -0.2381, -0.1613), (-0.1429, -0.2381, -0.242), (-0.1429, -0.2381, -0.3226), (0.04762, -0.2381, -0.3226), (0.04762, -0.2381, -0.242), (0.04762, -0.2381, -0.1613), (0.04762, -0.2381, -0.08066), (-0.04762, -0.2231, -0.08066), (-0.04762, -0.2362, -0.1613), (-0.04762, -0.2401, -0.242), (-0.04762, -0.2381, -0.3226), (0.2381, -0.4286, -0.3226), (0.2381, -0.4286, -0.242), (0.2229, -0.4286, -0.1613), (0.2381, -0.4286, -0.08066), (0.2497, -0.3333, -0.08066), (0.2264, -0.3333, -0.1613), (0.2207, -0.3333, -0.242), (0.223, -0.3333, -0.3226), (0.04762, -0.5238, -0.3226), (0.04762, -0.5238, -0.242), (0.04762, -0.5238, -0.1613), (0.07857, -0.51, -0.08066), (0.1429, -0.5238, -0.08066), (0.1212, -0.5009, -0.1613), (0.1429, -0.5238, -0.242), (0.1429, -0.5238, -0.3226), (0.2381, -0.2381, -0.08066), (0.2381, -0.2439, -0.1613), (0.2381, -0.2451, -0.242), (0.2381, -0.2498, -0.3226), (0.1429, -0.4286, -0.5931), (0.07991, -0.4286, -0.5931), (0.1429, -0.3333, -0.5931), (0.04762, -0.3333, -0.5931), (-0.04762, -0.3185, -0.5931), (0.1309, -0.2381, -0.5931), (0.04762, -0.2381, -0.5931), (-0.04762, -0.2673, -0.5931), (0.1429, -0.4071, -0.4982), (0.1429, -0.3333, -0.4982), (0.04762, -0.3333, -0.4982), (-0.01824, -0.3253, -0.4982), (0.07151, -0.4286, -0.4982), (-0.02791, -0.2504, -0.4982), (0.05224, -0.2412, -0.5008), (0.1429, -0.2381, -0.4982), (-1.103, -0.7141, -0.4929), (-1.103, -0.6043, -0.4929), (-1.103, -0.4944, -0.4929), (-1.103, -0.3845, -0.4929), (1.204, 0.7141, -0.4929), (1.204, 0.6043, -0.4929), (1.204, 0.4944, -0.4929), (1.204, 0.3845, -0.4929), (1.204, 0.2747, -0.4929), (1.204, 0.1648, -0.4929), (1.204, 0.05493, -0.4929), (1.204, -0.05493, -0.4929), (1.095, -1.154, -0.4929), (-1.103, -1.044, -0.4929), (-1.103, -0.9339, -0.4929), (-1.103, -0.824, -0.4929), (-1.103, 0.6043, -0.4929), (-1.103, 0.7141, -0.4929), (-1.103, 0.824, -0.4929), (-1.103, 0.9339, -0.4929), (-1.103, -0.2747, -0.4929), (-1.103, -0.1648, -0.4929), (-1.103, -0.05493, -0.4929), (-1.103, 0.05493, -0.4929), (0.3333, 0.2381, -0.1344), (0.3333, 0.2381, -0.06722), (0.3333, 0.1429, -0.3361), (0.3333, 0.1429, -0.2689), (1.204, -0.1648, -0.4929), (1.204, -0.2747, -0.4929), (1.204, -0.3845, -0.4929), (1.204, -0.4944, -0.4929), (1.204, -0.6043, -0.4929), (1.204, -0.7141, -0.4929), (1.204, -0.824, -0.4929), (1.204, -0.9339, -0.4929), (0.3333, 0.1429, -0.2017), (0.3333, 0.1429, -0.1344), (0.3333, 0.1429, -0.06722), (0.4286, 0.1429, -0.06722), (-1.103, 0.1648, -0.4929), (-1.103, 0.2747, -0.4929), (-1.103, 0.3845, -0.4929), (-1.103, 0.4944, -0.4929), (0.4286, 0.1429, -0.1344), (0.4286, 0.1429, -0.2017), (0.4286, 0.1429, -0.2689), (0.4286, 0.1429, -0.3361), (-1.103, 1.044, -0.4929), (1.204, 1.044, -0.4929), (1.204, 0.9339, -0.4929), (1.204, 0.824, -0.4929), (1.204, -1.044, -0.4929), (-1.103, 1.154, -0.4929), (1.204, 1.154, -0.4929), (-1.103, -1.154, -0.4929), (0.07522, -0.2381, -0.6947), (0.1429, -0.2381, -0.6947), (0.07392, -0.2896, -0.6947), (0.1429, -0.305, -0.6947), (1.204, -1.154, -0.4929), (0.3333, 0.2381, -0.3361), (0.3333, 0.2381, -0.2689), (0.3333, 0.2381, -0.2017), (0.9847, -1.154, -0.4929), (0.8748, -1.154, -0.4929), (0.7649, -1.154, -0.4929), (0.6551, -1.154, -0.4929), (0.5452, -1.154, -0.4929), (0.4353, -1.154, -0.4929), (0.3255, -1.154, -0.4929), (0.2156, -1.154, -0.4929), (0.1057, -1.154, -0.4929), (-0.004128, -1.154, -0.4929), (-0.114, -1.154, -0.4929), (-0.2239, -1.154, -0.4929), (-0.3337, -1.154, -0.4929), (-0.4436, -1.154, -0.4929), (-0.5535, -1.154, -0.4929), (-0.6633, -1.154, -0.4929), (-0.7732, -1.154, -0.4929), (-0.8831, -1.154, -0.4929), (-0.9929, -1.154, -0.4929), (1.095, 1.154, -0.4929), (0.9847, 1.154, -0.4929), (0.8748, 1.154, -0.4929), (0.7649, 1.154, -0.4929), (0.6551, 1.154, -0.4929), (0.5452, 1.154, -0.4929), (0.4353, 1.154, -0.4929), (0.3255, 1.154, -0.4929), (0.2156, 1.154, -0.4929), (0.1057, 1.154, -0.4929), (-0.004128, 1.154, -0.4929), (-0.114, 1.154, -0.4929), (-0.2239, 1.154, -0.4929), (-0.3337, 1.154, -0.4929), (-0.4436, 1.154, -0.4929), (-0.5535, 1.154, -0.4929), (-0.6633, 1.154, -0.4929), (-0.7732, 1.154, -0.4929), (-0.8831, 1.154, -0.4929), (-0.9929, 1.154, -0.4929), (-0.9365, -1.0, -0.5779), (-0.9683, -1.0, -0.6228), (-0.9365, 1.0, -0.5602), (-0.9683, 1.0, -0.6005), (-0.9365, -0.9048, -0.4288), (-0.9433, -0.9048, -0.5233), (-0.9365, -0.8095, -0.5313), (-0.9683, -0.8095, -0.5718), (-0.9365, -0.7143, -0.4525), (-0.9683, -0.7143, -0.5018), (-0.9365, -0.619, -0.5224), (-0.9683, -0.619, -0.5673), (-0.9116, -0.5238, -0.496), (-0.9468, -0.5238, -0.5541), (-0.9122, -0.4286, -0.5055), (-0.9683, -0.4286, -0.5637), (-0.9365, -0.3333, -0.5271), (-0.9298, -0.3337, -0.6115), (-0.9102, -0.2381, -0.5205), (-0.9599, -0.2446, -0.6257), (-0.9158, -0.1429, -0.5208), (-0.9426, -0.1429, -0.5979), (-0.9365, -0.04762, -0.4762), (-0.9683, -0.04762, -0.549), (-0.9365, 0.04762, -0.5342), (-0.9683, 0.04762, -0.6202), (-0.9365, 0.1429, -0.5261), (-0.9683, 0.1429, -0.5407), (-0.9365, 0.2381, -0.4824), (-0.9683, 0.2381, -0.5148), (-0.9003, 0.3333, -0.4981), (-0.9584, 0.3333, -0.5428), (-0.9365, 0.4286, -0.473), (-0.9683, 0.4286, -0.5428), (-0.9365, 0.5238, -0.4512), (-0.9683, 0.5238, -0.4992), (-0.9365, 0.619, -0.4288), (-0.9683, 0.619, -0.4543), (-0.9365, 0.7143, -0.4288), (-0.9683, 0.7143, -0.4874), (-0.9365, 0.8095, -0.4749), (-0.9683, 0.8095, -0.4918), (-0.9365, 0.9048, -0.4288), (-0.9683, 0.9048, -0.4543), (-1.03, -1.154, -0.4929), (-1.066, -1.154, -0.4929), (-1.03, 1.154, -0.4929), (-1.066, 1.154, -0.4929), (-1.0, -0.9365, -0.5961), (-1.0, -0.9683, -0.6094), (1.0, -0.9365, -0.591), (1.0, -0.9683, -0.5826), (-0.9048, -0.9683, -0.5296), (-0.9048, -0.9365, -0.4665), (-0.8095, -0.9683, -0.5714), (-0.8095, -0.9064, -0.4873), (-0.7143, -0.9529, -0.6054), (-0.7143, -0.9069, -0.5044), (-0.619, -0.9683, -0.5698), (-0.619, -0.9365, -0.4865), (-0.5238, -0.9453, -0.5405), (-0.5093, -0.8958, -0.4719), (-0.441, -1.028, -0.5169), (-0.4348, -0.9665, -0.4601), (-0.3333, -0.9683, -0.5169), (-0.3333, -0.9365, -0.4601), (-0.2381, -0.9683, -0.5171), (-0.2381, -0.9365, -0.4602), (-0.1429, -0.9683, -0.5634), (-0.1578, -0.9407, -0.5083), (-0.04762, -0.9683, -0.5656), (-0.04762, -0.9365, -0.5298), (0.04762, -0.9683, -0.5735), (0.04762, -0.9365, -0.5396), (0.1429, -0.9683, -0.5346), (0.1429, -0.9365, -0.4952), (0.2381, -0.9683, -0.5424), (0.2381, -0.9365, -0.5491), (0.3333, -0.9683, -0.5126), (0.3333, -0.9365, -0.4897), (0.4286, -0.9683, -0.5196), (0.4286, -0.9365, -0.4615), (0.5238, -0.9683, -0.5196), (0.5238, -0.9104, -0.4615), (0.619, -0.9422, -0.5023), (0.619, -0.9264, -0.4528), (0.7143, -0.9683, -0.5311), (0.7143, -0.9365, -0.4672), (0.8095, -0.9683, -0.5311), (0.8095, -0.9365, -0.4672), (0.9048, -0.9683, -0.5023), (0.9048, -0.9365, -0.4528), (1.204, -1.08, -0.4929), (1.204, -1.117, -0.4929), (-1.103, -1.08, -0.4929), (-1.103, -1.117, -0.4929), (-0.9599, -0.9683, -0.5896), (-0.9516, -0.9365, -0.5565), (-0.9365, -0.9683, -0.5282), (-0.9365, -0.9365, -0.4785), (0.9365, -1.0, -0.5592), (0.9683, -1.0, -0.5667), (0.9365, 1.0, -0.5908), (0.9683, 1.0, -0.5998), (0.9365, -0.9048, -0.4687), (0.9683, -0.9048, -0.534), (0.9365, -0.8095, -0.4638), (0.9683, -0.8095, -0.5244), (0.9365, -0.7143, -0.4482), (0.9683, -0.7143, -0.4931), (0.9365, -0.619, -0.4616), (0.9683, -0.619, -0.5199), (0.9365, -0.5238, -0.4482), (0.9683, -0.5238, -0.4931), (0.9365, -0.4286, -0.4649), (0.9683, -0.4286, -0.5264), (0.9365, -0.3333, -0.479), (0.9683, -0.3333, -0.5547), (0.9365, -0.2381, -0.479), (0.9683, -0.2381, -0.5547), (0.9365, -0.1429, -0.479), (0.9683, -0.1429, -0.5547), (0.9365, -0.04762, -0.4649), (0.9683, -0.04762, -0.5264), (0.9365, 0.04762, -0.4649), (0.9683, 0.04762, -0.5264), (0.9365, 0.1429, -0.4731), (0.9683, 0.1429, -0.5048), (0.9365, 0.2381, -0.4855), (0.9683, 0.2381, -0.5274), (0.9365, 0.3333, -0.4813), (0.9683, 0.3333, -0.5048), (0.9365, 0.4286, -0.4631), (0.9683, 0.4286, -0.5229), (0.9365, 0.5238, -0.4627), (0.9683, 0.5238, -0.5222), (0.921, 0.619, -0.4783), (0.9573, 0.619, -0.5532), (0.9324, 0.7193, -0.4897), (0.972, 0.7242, -0.5762), (0.9418, 0.8159, -0.4663), (0.9787, 0.8223, -0.5293), (0.9303, 0.9048, -0.4523), (0.9683, 0.9048, -0.5012), (1.131, -1.154, -0.4929), (1.168, -1.154, -0.4929), (1.131, 1.154, -0.4929), (1.168, 1.154, -0.4929), (0.9683, -0.9683, -0.5558), (0.9365, -0.9683, -0.529), (0.9683, -0.9365, -0.5449), (0.9365, -0.9365, -0.4989), (1.0, 0.9365, -0.5924), (1.0, 0.9683, -0.5924), (-1.0, 0.9365, -0.5515), (-1.0, 0.9683, -0.562), (-0.9048, 0.9365, -0.4636), (-0.9048, 0.9683, -0.5239), (-0.8095, 0.9365, -0.4389), (-0.8095, 0.9683, -0.4746), (-0.7143, 0.9365, -0.4464), (-0.7143, 0.9683, -0.4895), (-0.619, 0.9365, -0.458), (-0.619, 0.9683, -0.5127), (-0.5238, 0.9365, -0.4464), (-0.5238, 0.9683, -0.4895), (-0.4286, 0.9294, -0.4464), (-0.4286, 0.9612, -0.4895), (-0.3333, 0.9365, -0.458), (-0.3333, 0.9683, -0.5127), (-0.2381, 0.9365, -0.4697), (-0.2381, 0.975, -0.5481), (-0.1429, 0.9365, -0.4697), (-0.1429, 0.9683, -0.5362), (-0.04762, 0.9365, -0.458), (-0.04762, 0.9683, -0.5127), (0.04762, 0.9365, -0.4288), (0.04762, 0.9683, -0.4543), (0.1429, 0.9365, -0.4474), (0.1429, 0.9683, -0.4914), (0.2381, 0.9365, -0.4738), (0.2381, 0.9683, -0.5443), (0.3333, 0.9365, -0.5316), (0.3333, 0.9683, -0.5732), (0.4286, 0.9365, -0.4727), (0.4286, 0.9683, -0.5041), (0.5238, 0.9365, -0.4846), (0.5238, 0.9683, -0.5202), (0.619, 0.9563, -0.4474), (0.619, 0.9561, -0.5089), (0.7143, 0.9491, -0.4582), (0.7143, 0.9683, -0.5131), (0.8095, 0.9365, -0.4523), (0.8095, 0.9683, -0.5012), (0.9048, 0.9365, -0.4523), (0.9048, 0.9683, -0.5012), (-1.103, 1.08, -0.4929), (-1.103, 1.117, -0.4929), (1.204, 1.08, -0.4929), (1.204, 1.117, -0.4929), (-0.9683, 0.9365, -0.503), (-0.9683, 0.9683, -0.5518), (-0.9365, 0.9365, -0.4726), (-0.9365, 0.9683, -0.5164), (0.9304, 0.9318, -0.4849), (0.9365, 0.9683, -0.5175), (0.9683, 0.9365, -0.5175), (0.9683, 0.9683, -0.5339)], [(515, 1275), (510, 1252), (525, 1249), (511, 1251), (676, 688), (664, 676), (687, 696), (675, 687), (688, 697), (552, 1323), (503, 1239), (498, 1244), (487, 1287), (489, 1269), (491, 1267), (566, 587), (1353, 1354), (572, 588), (578, 594), (212, 1165), (1219, 1231), (625, 1227), (1223, 1232), (1210, 1212), (1209, 1213), (74, 1126), (55, 74), (724, 730), (722, 730), (730, 740), (730, 738), (693, 702), (691, 702), (702, 709), (702, 711), (667, 1464), (689, 1464), (689, 1468), (699, 1470), (736, 748), (1524, 1527), (1527, 1528), (751, 1524), (751, 1528), (484, 1545), (1464, 1467), (1467, 1468), (1468, 1471), (1463, 1464), (629, 1452), (629, 1456), (988, 992), (908, 987), (104, 989), (643, 1182), (173, 1165), (1165, 1209), (232, 1187), (232, 1194), (747, 766), (733, 747), (741, 762), (743, 762), (762, 1506), (765, 1500), (763, 1500), (766, 1494), (1495, 1496), (565, 1497)], [(441, 791, 790, 442), (428, 792, 791, 441), (817, 1030, 724, 731), (63, 778, 589, 588), (0, 27, 760, 761), (16, 56, 580, 579), (346, 793, 792, 428), (993, 52, 568, 567), (473, 472, 793, 346), (51, 44, 673, 672), (461, 967, 966, 462), (460, 968, 967, 461), (43, 954, 670, 669), (448, 969, 968, 460), (861, 36, 600, 608), (204, 186, 969, 448), (35, 342, 597, 596), (1089, 28, 713, 706), (27, 442, 759, 760), (893, 20, 714, 720), (933, 16, 579, 578), (901, 12, 661, 651), (476, 855, 854, 477), (1261, 1282, 681, 682), (11, 4, 736, 749), (468, 856, 855, 476), (95, 918, 715, 710), (467, 857, 856, 468), (1073, 0, 761, 741), (1173, 1169, 635, 636), (439, 459, 857, 467), (480, 867, 866, 481), (481, 866, 738, 729), (479, 868, 867, 480), (477, 854, 745, 732), (462, 966, 621, 631), (442, 790, 758, 759), (342, 802, 605, 597), (322, 794, 613, 614), (478, 869, 868, 479), (302, 974, 627, 617), (278, 982, 695, 685), (427, 447, 869, 478), (849, 183, 711, 716), (1072, 1, 0, 1073), (163, 95, 710, 709), (94, 994, 655, 647), (1071, 2, 1, 1072), (825, 90, 667, 668), (1070, 3, 2, 1071), (785, 834, 602, 601), (1190, 1173, 636, 645), (90, 773, 656, 667), (455, 475, 3, 1070), (853, 830, 653, 654), (1013, 777, 690, 700), (778, 785, 601, 589), (813, 789, 719, 718), (790, 842, 757, 758), (794, 801, 612, 613), (693, 681, 692), (101, 919, 918, 95), (102, 920, 919, 101), (1174, 1181, 649, 642), (100, 99, 119, 120), (99, 98, 118, 119), (98, 97, 117, 118), (97, 96, 116, 117), (1065, 874, 640, 639), (103, 921, 920, 102), (366, 386, 921, 103), (802, 1022, 606, 605), (10, 5, 4, 11), (806, 813, 718, 712), (9, 6, 5, 10), (89, 88, 108, 109), (88, 87, 107, 108), (87, 86, 106, 107), (86, 85, 105, 106), (1081, 817, 731, 740), (818, 825, 668, 657), (8, 7, 6, 9), (826, 1090, 671, 660), (121, 120, 140, 141), (120, 119, 139, 140), (119, 118, 138, 139), (118, 117, 137, 138), (117, 116, 136, 137), (116, 115, 135, 136), (830, 894, 652, 653), (114, 113, 133, 134), (113, 112, 132, 133), (112, 111, 131, 132), (834, 841, 590, 602), (110, 109, 129, 130), (109, 108, 128, 129), (108, 107, 127, 128), (107, 106, 126, 127), (106, 105, 125, 126), (105, 104, 124, 125), (842, 910, 756, 757), (463, 443, 7, 8), (142, 141, 161, 162), (141, 140, 160, 161), (140, 139, 159, 160), (139, 138, 158, 159), (138, 137, 157, 158), (137, 136, 156, 157), (136, 135, 155, 156), (135, 134, 154, 155), (134, 133, 153, 154), (133, 132, 152, 153), (132, 131, 151, 152), (131, 130, 150, 151), (130, 129, 149, 150), (129, 128, 148, 149), (128, 127, 147, 148), (127, 126, 146, 147), (126, 125, 145, 146), (125, 124, 144, 145), (1057, 849, 716, 717), (162, 161, 181, 182), (161, 160, 180, 181), (160, 159, 179, 180), (159, 158, 178, 179), (158, 157, 177, 178), (157, 156, 176, 177), (156, 155, 175, 176), (155, 154, 174, 175), (154, 153, 173, 174), (153, 152, 172, 173), (152, 151, 171, 172), (151, 150, 170, 171), (150, 149, 169, 170), (149, 148, 168, 169), (148, 147, 167, 168), (147, 146, 166, 167), (146, 145, 165, 166), (145, 144, 164, 165), (953, 853, 654, 664), (854, 926, 744, 745), (182, 181, 199, 200), (181, 180, 198, 199), (180, 179, 197, 198), (179, 178, 196, 197), (178, 177, 195, 196), (177, 176, 194, 195), (176, 175, 193, 194), (175, 174, 192, 193), (192, 174, 173), (1296, 1261, 682, 694), (171, 170, 190, 191), (170, 169, 189, 190), (169, 168, 188, 189), (168, 167, 187, 188), (900, 13, 12, 901), (899, 14, 13, 900), (165, 164, 184, 185), (1125, 861, 608, 611), (873, 865, 752, 737), (200, 199, 219, 220), (199, 198, 218, 219), (198, 197, 217, 218), (197, 196, 216, 217), (196, 195, 215, 216), (195, 194, 214, 215), (194, 193, 213, 214), (193, 192, 212, 213), (1182, 1191, 643, 650), (866, 873, 737, 738), (898, 15, 14, 899), (191, 190, 208, 209), (190, 189, 207, 208), (189, 188, 206, 207), (188, 187, 205, 206), (187, 186, 204, 205), (256, 276, 15, 898), (874, 881, 630, 640), (932, 17, 16, 933), (1001, 946, 665, 666), (220, 219, 239, 240), (219, 218, 238, 239), (218, 217, 237, 238), (217, 216, 236, 237), (216, 215, 235, 236), (215, 214, 234, 235), (214, 213, 233, 234), (931, 18, 17, 932), (882, 886, 727, 728), (930, 19, 18, 931), (886, 893, 720, 727), (209, 208, 228, 229), (208, 207, 227, 228), (207, 206, 226, 227), (206, 205, 225, 226), (205, 204, 224, 225), (204, 203, 223, 224), (894, 901, 651, 652), (1049, 905, 701, 691), (241, 240, 260, 261), (240, 239, 259, 260), (239, 238, 258, 259), (238, 237, 257, 258), (237, 236, 256, 257), (236, 235, 255, 256), (235, 234, 254, 255), (234, 233, 253, 254), (233, 232, 252, 253), (232, 231, 251, 252), (327, 328, 1260, 1259, 1298, 1297, 1296, 694, 693), (230, 229, 249, 250), (229, 228, 248, 249), (228, 227, 247, 248), (227, 226, 246, 247), (226, 225, 245, 246), (225, 224, 244, 245), (224, 223, 243, 244), (223, 222, 242, 243), (906, 986, 587, 586), (261, 260, 280, 281), (260, 259, 279, 280), (910, 1074, 755, 756), (96, 97, 19, 930), (1097, 917, 684, 683), (256, 255, 275, 276), (255, 254, 274, 275), (254, 253, 273, 274), (253, 252, 272, 273), (252, 251, 271, 272), (251, 250, 270, 271), (250, 249, 269, 270), (249, 248, 268, 269), (248, 247, 267, 268), (247, 246, 266, 267), (246, 245, 265, 266), (245, 244, 264, 265), (244, 243, 263, 264), (243, 242, 262, 263), (918, 925, 721, 715), (1186, 1207, 616, 625), (926, 1002, 743, 744), (1198, 1190, 645, 644), (892, 21, 20, 893), (965, 933, 578, 595), (934, 941, 680, 679), (275, 274, 294, 295), (274, 273, 293, 294), (273, 272, 292, 293), (272, 271, 291, 292), (271, 270, 290, 291), (270, 269, 289, 290), (269, 268, 288, 289), (268, 267, 287, 288), (267, 266, 286, 287), (266, 265, 285, 286), (891, 22, 21, 892), (890, 23, 22, 891), (263, 262, 282, 283), (402, 382, 23, 890), (942, 1006, 708, 707), (26, 441, 442, 27), (946, 953, 664, 665), (298, 297, 317, 318), (297, 296, 316, 317), (25, 428, 441, 26), (295, 294, 314, 315), (294, 293, 313, 314), (293, 292, 312, 313), (292, 291, 311, 312), (291, 290, 310, 311), (290, 289, 309, 310), (289, 288, 308, 309), (288, 287, 307, 308), (287, 286, 306, 307), (286, 285, 305, 306), (285, 284, 304, 305), (954, 961, 659, 670), (24, 346, 428, 25), (1117, 965, 595, 594), (966, 973, 622, 621), (307, 326, 692, 681), (974, 981, 637, 627), (318, 317, 337, 338), (317, 316, 336, 337), (316, 315, 335, 336), (315, 314, 334, 335), (314, 313, 333, 334), (313, 312, 332, 333), (312, 311, 331, 332), (311, 310, 330, 331), (310, 309, 329, 330), (309, 308, 328, 329), (326, 307, 306), (306, 305, 325, 326), (305, 304, 324, 325), (304, 303, 323, 324), (474, 473, 346, 24), (986, 993, 567, 587), (994, 1001, 666, 655), (1002, 1066, 742, 743), (1191, 1198, 644, 643), (338, 337, 357, 358), (337, 336, 356, 357), (336, 335, 355, 356), (335, 334, 354, 355), (334, 333, 353, 354), (333, 332, 352, 353), (332, 331, 351, 352), (331, 330, 350, 351), (330, 329, 349, 350), (329, 328, 348, 349), (328, 327, 347, 348), (1088, 29, 28, 1089), (1087, 30, 29, 1088), (325, 324, 344, 345), (324, 323, 343, 344), (1086, 31, 30, 1087), (361, 381, 31, 1086), (361, 360, 380, 381), (360, 359, 379, 380), (359, 358, 378, 379), (358, 357, 377, 378), (357, 356, 376, 377), (356, 355, 375, 376), (355, 354, 374, 375), (354, 353, 373, 374), (353, 352, 372, 373), (352, 351, 371, 372), (351, 350, 370, 371), (350, 349, 369, 370), (349, 348, 368, 369), (348, 347, 367, 368), (34, 341, 342, 35), (1006, 1013, 700, 708), (345, 344, 364, 365), (344, 343, 363, 364), (33, 340, 341, 34), (1014, 1021, 725, 726), (32, 339, 340, 33), (380, 379, 399, 400), (379, 378, 398, 399), (378, 377, 397, 398), (377, 376, 396, 397), (376, 375, 395, 396), (375, 374, 394, 395), (374, 373, 393, 394), (373, 372, 392, 393), (372, 371, 391, 392), (371, 370, 390, 391), (370, 369, 389, 390), (369, 368, 388, 389), (368, 367, 387, 388), (1022, 1029, 609, 606), (366, 365, 385, 386), (365, 364, 384, 385), (364, 363, 383, 384), (363, 362, 382, 383), (1199, 1206, 632, 623), (401, 400, 420, 421), (400, 399, 419, 420), (399, 398, 418, 419), (398, 397, 417, 418), (397, 396, 416, 417), (396, 395, 415, 416), (395, 394, 414, 415), (394, 393, 413, 414), (393, 392, 412, 413), (392, 391, 411, 412), (391, 390, 410, 411), (390, 389, 409, 410), (389, 388, 408, 409), (1030, 1050, 723, 724), (347, 327, 693, 703, 1034, 1035, 1036, 1037), (386, 385, 405, 406), (385, 384, 404, 405), (384, 383, 403, 404), (383, 382, 402, 403), (1105, 1041, 603, 593), (1042, 1049, 691, 692), (420, 419, 439, 440), (419, 418, 438, 439), (418, 417, 437, 438), (417, 416, 436, 437), (416, 415, 435, 436), (415, 414, 434, 435), (414, 413, 433, 434), (413, 412, 432, 433), (412, 411, 431, 432), (411, 410, 430, 431), (410, 409, 429, 430), (120, 121, 339, 32), (1050, 1057, 717, 723), (407, 406, 426, 427), (406, 405, 425, 426), (405, 404, 424, 425), (404, 403, 423, 424), (403, 402, 422, 423), (1058, 1065, 639, 648), (1066, 1073, 741, 742), (860, 37, 36, 861), (439, 438, 458, 459), (438, 437, 457, 458), (437, 436, 456, 457), (436, 435, 455, 456), (435, 434, 454, 455), (434, 433, 453, 454), (433, 432, 452, 453), (432, 431, 451, 452), (431, 430, 450, 451), (430, 429, 449, 450), (859, 38, 37, 860), (1074, 1081, 740, 755), (427, 426, 446, 447), (426, 425, 445, 446), (425, 424, 444, 445), (424, 423, 443, 444), (858, 39, 38, 859), (144, 124, 39, 858), (1082, 1089, 706, 705), (1090, 1097, 683, 671), (42, 955, 954, 43), (41, 956, 955, 42), (1098, 1105, 593, 592), (1106, 1118, 619, 620), (455, 454, 474, 475), (454, 453, 473, 474), (453, 452, 472, 473), (452, 451, 471, 472), (451, 450, 470, 471), (450, 449, 469, 470), (1110, 1117, 594, 604), (1118, 1125, 611, 619), (1207, 1214, 615, 616), (446, 445, 465, 466), (445, 444, 464, 465), (444, 443, 463, 464), (40, 957, 956, 41), (1545, 1491, 484, 1441), (1488, 1388, 486, 1443), (1443, 486, 487, 1445), (1445, 487, 488, 1447), (1447, 488, 489, 1449), (1449, 489, 490, 1451), (1451, 490, 491, 1453), (1453, 491, 492, 1455), (1455, 492, 493, 1457), (1457, 493, 494, 1459), (1459, 494, 495, 1461), (1461, 495, 496, 1463), (1463, 496, 497, 1465), (1465, 497, 498, 1467), (1467, 498, 499, 1469), (1469, 499, 500, 1471), (1471, 500, 501, 1473), (1473, 501, 502, 1475), (1475, 502, 503, 1477), (1477, 503, 504, 1479), (1479, 504, 505, 1481), (1541, 1495, 565, 1340), (1495, 1497, 564, 565), (1497, 1499, 563, 564), (1499, 1501, 562, 563), (1501, 1503, 561, 562), (1503, 1505, 560, 561), (1505, 1507, 559, 560), (1507, 1509, 558, 559), (1509, 1511, 557, 558), (1511, 1513, 556, 557), (1513, 1515, 555, 556), (1515, 1517, 554, 555), (1517, 1519, 553, 554), (1519, 1521, 552, 553), (1521, 1523, 551, 552), (1523, 1525, 550, 551), (1525, 1527, 549, 550), (1527, 1529, 548, 549), (1529, 1531, 547, 548), (1531, 1533, 546, 547), (1437, 1391, 585, 1342), (1391, 1393, 584, 585), (1393, 1395, 583, 584), (1395, 1397, 582, 583), (1397, 1399, 581, 582), (1399, 1401, 580, 581), (1401, 1403, 579, 580), (1403, 1405, 578, 579), (1405, 1407, 577, 578), (1407, 1409, 576, 577), (1409, 1411, 575, 576), (1411, 1413, 574, 575), (1413, 1415, 573, 574), (1415, 1417, 572, 573), (1417, 1419, 571, 572), (1419, 1421, 570, 571), (1421, 1423, 569, 570), (1423, 1425, 568, 569), (1425, 1427, 567, 568), (1427, 1429, 566, 567), (1342, 585, 599, 1344), (585, 584, 598, 599), (584, 583, 597, 598), (583, 582, 596, 597), (578, 577, 594, 595), (577, 576, 593, 594), (576, 575, 592, 593), (575, 574, 591, 592), (574, 573, 590, 591), (573, 572, 589, 590), (572, 571, 588, 589), (567, 566, 586, 587), (1344, 599, 607, 1346), (599, 598, 606, 607), (598, 597, 605, 606), (594, 593, 603, 604), (590, 589, 601, 602), (1346, 607, 610, 1348), (607, 606, 609, 610), (1348, 610, 618, 1350), (610, 609, 617, 618), (1350, 618, 628, 1352), (618, 617, 627, 628), (616, 615, 624, 625), (614, 613, 621, 622), (613, 612, 620, 621), (1352, 628, 638, 1354), (628, 627, 637, 638), (626, 625, 634, 635), (1229, 1231, 1220, 1222), (624, 623, 632, 633), (621, 620, 630, 631), (620, 619, 629, 630), (1354, 638, 647, 1356), (638, 637, 646, 647), (636, 635, 644, 645), (1230, 1229, 1222, 1223), (1227, 1228, 1221, 1219), (633, 632, 641, 642), (630, 629, 639, 640), (1356, 647, 655, 1358), (643, 642, 649, 650), (1358, 655, 666, 1360), (654, 653, 663, 664), (653, 652, 662, 663), (652, 651, 661, 662), (1360, 666, 677, 1362), (666, 665, 676, 677), (665, 664, 675, 676), (664, 663, 674, 675), (663, 662, 673, 674), (662, 661, 672, 673), (661, 660, 671, 672), (659, 658, 669, 670), (658, 657, 668, 669), (1362, 677, 688, 1364), (677, 676, 687, 688), (676, 675, 686, 687), (675, 674, 685, 686), (672, 671, 683, 684), (669, 668, 679, 680), (668, 667, 678, 679), (1364, 688, 698, 1366), (688, 687, 697, 698), (687, 686, 696, 697), (686, 685, 695, 696), (682, 681, 693, 694), (679, 678, 689, 690), (1366, 698, 706, 1368), (698, 697, 705, 706), (697, 696, 704, 705), (693, 692, 702, 703), (692, 691, 701, 702), (690, 689, 699, 700), (1368, 706, 713, 1370), (703, 702, 710, 711), (702, 701, 709, 710), (700, 699, 707, 708), (1370, 713, 719, 1372), (713, 712, 718, 719), (711, 710, 715, 716), (1372, 719, 726, 1374), (717, 716, 722, 723), (716, 715, 721, 722), (1374, 726, 734, 1376), (726, 725, 733, 734), (724, 723, 730, 731), (723, 722, 729, 730), (1376, 734, 747, 1378), (734, 733, 746, 747), (733, 732, 745, 746), (731, 730, 739, 740), (730, 729, 738, 739), (728, 727, 735, 736), (1378, 747, 767, 1380), (747, 746, 766, 767), (746, 745, 765, 766), (745, 744, 764, 765), (744, 743, 763, 764), (743, 742, 762, 763), (742, 741, 761, 762), (740, 739, 754, 755), (739, 738, 753, 754), (738, 737, 752, 753), (736, 735, 748, 749), (284, 285, 957, 40), (50, 45, 44, 51), (67, 477, 732, 733), (49, 46, 45, 50), (44, 68, 674, 673), (48, 47, 46, 49), (28, 806, 712, 713), (52, 72, 569, 568), (296, 297, 47, 48), (777, 934, 679, 690), (79, 11, 749, 750), (973, 322, 614, 622), (56, 80, 581, 580), (1021, 67, 733, 725), (1181, 1182, 650, 649), (773, 1058, 648, 656), (1162, 1186, 625, 626), (992, 53, 52, 993), (183, 1034, 703, 711), (991, 54, 53, 992), (68, 278, 685, 674), (881, 462, 631, 630), (1206, 1218, 641, 632), (1041, 1110, 604, 603), (1029, 302, 617, 609), (990, 55, 54, 991), (85, 86, 55, 990), (17, 57, 56, 16), (18, 58, 57, 17), (72, 1129, 570, 569), (1130, 63, 588, 571), (19, 59, 58, 18), (1134, 79, 750, 751), (80, 1141, 582, 581), (1169, 1162, 626, 635), (841, 1145, 591, 590), (1146, 481, 729, 722), (1150, 818, 657, 658), (981, 1157, 646, 637), (97, 98, 59, 19), (12, 826, 660, 661), (1, 26, 27, 0), (4, 882, 728, 736), (2, 25, 26, 1), (3, 24, 25, 2), (475, 474, 24, 3), (20, 942, 707, 714), (1141, 35, 596, 582), (62, 779, 778, 63), (1129, 1130, 571, 570), (61, 780, 779, 62), (1157, 94, 647, 646), (865, 1134, 751, 752), (801, 1106, 620, 612), (925, 1146, 722, 721), (1145, 1098, 592, 591), (36, 906, 586, 600), (961, 1150, 658, 659), (60, 781, 780, 61), (905, 163, 709, 701), (109, 110, 781, 60), (917, 51, 672, 684), (1161, 1082, 705, 704), (816, 1031, 1030, 817), (815, 1032, 1031, 816), (941, 43, 669, 680), (814, 1033, 1032, 815), (789, 1014, 726, 719), (429, 409, 1033, 814), (1218, 1174, 642, 641), (121, 141, 805, 339), (339, 805, 804, 340), (340, 804, 803, 341), (341, 803, 802, 342), (167, 166, 797, 319), (319, 797, 796, 320), (320, 796, 795, 321), (321, 795, 794, 322), (182, 200, 977, 299), (299, 977, 976, 300), (300, 976, 975, 301), (301, 975, 974, 302), (318, 338, 985, 211), (211, 985, 984, 221), (221, 984, 983, 277), (277, 983, 982, 278), (387, 367, 210, 846), (846, 210, 202, 847), (847, 202, 201, 848), (848, 201, 183, 849), (365, 366, 103, 122), (122, 103, 102, 123), (123, 102, 101, 143), (143, 101, 95, 163), (241, 261, 997, 91), (91, 997, 996, 92), (92, 996, 995, 93), (93, 995, 994, 94), (283, 282, 769, 822), (822, 769, 768, 823), (823, 768, 84, 824), (824, 84, 90, 825), (130, 131, 837, 782), (782, 837, 836, 783), (783, 836, 835, 784), (784, 835, 834, 785), (282, 262, 770, 769), (769, 770, 771, 768), (768, 771, 772, 84), (84, 772, 773, 90), (259, 258, 833, 850), (850, 833, 832, 851), (851, 832, 831, 852), (852, 831, 830, 853), (343, 323, 774, 1010), (1010, 774, 775, 1011), (1011, 775, 776, 1012), (1012, 776, 777, 1013), (110, 130, 782, 781), (781, 782, 783, 780), (780, 783, 784, 779), (779, 784, 785, 778), (400, 401, 786, 810), (810, 786, 787, 811), (811, 787, 788, 812), (812, 788, 789, 813), (472, 471, 845, 793), (793, 845, 844, 792), (792, 844, 843, 791), (791, 843, 842, 790), (166, 165, 798, 797), (797, 798, 799, 796), (796, 799, 800, 795), (795, 800, 801, 794), (222, 223, 877, 1062), (1062, 877, 876, 1063), (1063, 876, 875, 1064), (1064, 875, 874, 1065), (141, 142, 1025, 805), (805, 1025, 1024, 804), (804, 1024, 1023, 803), (803, 1023, 1022, 802), (380, 400, 810, 809), (809, 810, 811, 808), (808, 811, 812, 807), (807, 812, 813, 806), (449, 429, 814, 1078), (1078, 814, 815, 1079), (1079, 815, 816, 1080), (1080, 816, 817, 1081), (263, 283, 822, 821), (821, 822, 823, 820), (820, 823, 824, 819), (819, 824, 825, 818), (275, 295, 1093, 829), (829, 1093, 1092, 828), (828, 1092, 1091, 827), (827, 1091, 1090, 826), (258, 257, 897, 833), (833, 897, 896, 832), (832, 896, 895, 831), (831, 895, 894, 830), (131, 111, 838, 837), (837, 838, 839, 836), (836, 839, 840, 835), (835, 840, 841, 834), (471, 470, 913, 845), (845, 913, 912, 844), (844, 912, 911, 843), (843, 911, 910, 842), (388, 387, 846, 1054), (1054, 846, 847, 1055), (1055, 847, 848, 1056), (1056, 848, 849, 1057), (279, 259, 850, 950), (950, 850, 851, 951), (951, 851, 852, 952), (952, 852, 853, 953), (459, 458, 929, 857), (857, 929, 928, 856), (856, 928, 927, 855), (855, 927, 926, 854), (164, 144, 858, 1122), (1122, 858, 859, 1123), (1123, 859, 860, 1124), (1124, 860, 861, 1125), (446, 466, 862, 870), (870, 862, 863, 871), (871, 863, 864, 872), (872, 864, 865, 873), (447, 446, 870, 869), (869, 870, 871, 868), (868, 871, 872, 867), (867, 872, 873, 866), (223, 203, 878, 877), (877, 878, 879, 876), (876, 879, 880, 875), (875, 880, 881, 874), (281, 280, 949, 998), (998, 949, 948, 999), (999, 948, 947, 1000), (1000, 947, 946, 1001), (423, 422, 889, 885), (885, 889, 888, 884), (884, 888, 887, 883), (883, 887, 886, 882), (422, 402, 890, 889), (889, 890, 891, 888), (888, 891, 892, 887), (887, 892, 893, 886), (257, 256, 898, 897), (897, 898, 899, 896), (896, 899, 900, 895), (895, 900, 901, 894), (325, 345, 902, 1046), (1046, 902, 903, 1047), (1047, 903, 904, 1048), (1048, 904, 905, 1049), (104, 105, 989, 909), (909, 989, 988, 908), (908, 988, 987, 907), (907, 987, 986, 906), (470, 469, 1077, 913), (913, 1077, 1076, 912), (912, 1076, 1075, 911), (911, 1075, 1074, 910), (315, 316, 914, 1094), (1094, 914, 915, 1095), (1095, 915, 916, 1096), (1096, 916, 917, 1097), (386, 406, 922, 921), (921, 922, 923, 920), (920, 923, 924, 919), (919, 924, 925, 918), (458, 457, 1005, 929), (929, 1005, 1004, 928), (928, 1004, 1003, 927), (927, 1003, 1002, 926), (116, 96, 930, 962), (962, 930, 931, 963), (963, 931, 932, 964), (964, 932, 933, 965), (303, 304, 938, 937), (937, 938, 939, 936), (936, 939, 940, 935), (935, 940, 941, 934), (362, 363, 1009, 945), (945, 1009, 1008, 944), (944, 1008, 1007, 943), (943, 1007, 1006, 942), (280, 279, 950, 949), (949, 950, 951, 948), (948, 951, 952, 947), (947, 952, 953, 946), (285, 265, 958, 957), (957, 958, 959, 956), (956, 959, 960, 955), (955, 960, 961, 954), (115, 116, 962, 1114), (1114, 962, 963, 1115), (1115, 963, 964, 1116), (1116, 964, 965, 1117), (186, 187, 970, 969), (969, 970, 971, 968), (968, 971, 972, 967), (967, 972, 973, 966), (200, 220, 978, 977), (977, 978, 979, 976), (976, 979, 980, 975), (975, 980, 981, 974), (704, 696, 695), (982, 1161, 704, 695), (983, 1160, 1161, 982), (105, 85, 990, 989), (989, 990, 991, 988), (988, 991, 992, 987), (987, 992, 993, 986), (261, 281, 998, 997), (997, 998, 999, 996), (996, 999, 1000, 995), (995, 1000, 1001, 994), (457, 456, 1069, 1005), (1005, 1069, 1068, 1004), (1004, 1068, 1067, 1003), (1003, 1067, 1066, 1002), (363, 343, 1010, 1009), (1009, 1010, 1011, 1008), (1008, 1011, 1012, 1007), (1007, 1012, 1013, 1006), (421, 420, 1018, 1017), (1017, 1018, 1019, 1016), (1016, 1019, 1020, 1015), (1015, 1020, 1021, 1014), (142, 162, 1026, 1025), (1025, 1026, 1027, 1024), (1024, 1027, 1028, 1023), (1023, 1028, 1029, 1022), (409, 408, 1053, 1033), (1033, 1053, 1052, 1032), (1032, 1052, 1051, 1031), (1031, 1051, 1050, 1030), (114, 134, 1038, 1102), (1102, 1038, 1039, 1103), (1103, 1039, 1040, 1104), (1104, 1040, 1041, 1105), (326, 325, 1046, 1045), (1045, 1046, 1047, 1044), (1044, 1047, 1048, 1043), (1043, 1048, 1049, 1042), (408, 388, 1054, 1053), (1053, 1054, 1055, 1052), (1052, 1055, 1056, 1051), (1051, 1056, 1057, 1050), (242, 222, 1062, 1061), (1061, 1062, 1063, 1060), (1060, 1063, 1064, 1059), (1059, 1064, 1065, 1058), (456, 455, 1070, 1069), (1069, 1070, 1071, 1068), (1068, 1071, 1072, 1067), (1067, 1072, 1073, 1066), (469, 449, 1078, 1077), (1077, 1078, 1079, 1076), (1076, 1079, 1080, 1075), (1075, 1080, 1081, 1074), (360, 361, 1086, 1085), (1085, 1086, 1087, 1084), (1084, 1087, 1088, 1083), (1083, 1088, 1089, 1082), (295, 315, 1094, 1093), (1093, 1094, 1095, 1092), (1092, 1095, 1096, 1091), (1091, 1096, 1097, 1090), (113, 114, 1102, 1101), (1101, 1102, 1103, 1100), (1100, 1103, 1104, 1099), (1099, 1104, 1105, 1098), (185, 184, 1121, 1109), (1109, 1121, 1120, 1108), (1108, 1120, 1119, 1107), (1107, 1119, 1118, 1106), (135, 115, 1114, 1113), (1113, 1114, 1115, 1112), (1112, 1115, 1116, 1111), (1111, 1116, 1117, 1110), (184, 164, 1122, 1121), (1121, 1122, 1123, 1120), (1120, 1123, 1124, 1119), (1119, 1124, 1125, 1118), (440, 439, 467, 64), (64, 467, 468, 65), (65, 468, 476, 66), (66, 476, 477, 67), (297, 298, 71, 47), (47, 71, 70, 46), (46, 70, 69, 45), (45, 69, 68, 44), (381, 380, 809, 31), (31, 809, 808, 30), (30, 808, 807, 29), (29, 807, 806, 28), (86, 87, 75, 55), (55, 75, 74, 54), (54, 74, 73, 53), (53, 73, 72, 52), (323, 303, 937, 774), (774, 937, 936, 775), (775, 936, 935, 776), (776, 935, 934, 777), (464, 463, 8, 76), (76, 8, 9, 77), (77, 9, 10, 78), (78, 10, 11, 79), (187, 167, 319, 970), (970, 319, 320, 971), (971, 320, 321, 972), (972, 321, 322, 973), (98, 99, 83, 59), (59, 83, 82, 58), (58, 82, 81, 57), (57, 81, 80, 56), (420, 440, 64, 1018), (1018, 64, 65, 1019), (1019, 65, 66, 1020), (1020, 66, 67, 1021), (262, 242, 1061, 770), (770, 1061, 1060, 771), (771, 1060, 1059, 772), (772, 1059, 1058, 773), (367, 347, 1037, 210), (210, 1037, 1036, 202), (202, 1036, 1035, 201), (201, 1035, 1034, 183), (298, 318, 211, 71), (71, 211, 221, 70), (70, 221, 277, 69), (69, 277, 278, 68), (203, 204, 448, 878), (878, 448, 460, 879), (879, 460, 461, 880), (880, 461, 462, 881), (134, 135, 1113, 1038), (1038, 1113, 1112, 1039), (1039, 1112, 1111, 1040), (1040, 1111, 1110, 1041), (162, 182, 299, 1026), (1026, 299, 300, 1027), (1027, 300, 301, 1028), (1028, 301, 302, 1029), (87, 88, 1126, 75), (75, 1126, 1127, 74), (74, 1127, 1128, 73), (73, 1128, 1129, 72), (89, 109, 60, 1133), (1133, 60, 61, 1132), (1132, 61, 62, 1131), (1131, 62, 63, 1130), (465, 464, 76, 1137), (1137, 76, 77, 1136), (1136, 77, 78, 1135), (1135, 78, 79, 1134), (99, 100, 1138, 83), (83, 1138, 1139, 82), (82, 1139, 1140, 81), (81, 1140, 1141, 80), (111, 112, 1142, 838), (838, 1142, 1143, 839), (839, 1143, 1144, 840), (840, 1144, 1145, 841), (407, 427, 478, 1149), (1149, 478, 479, 1148), (1148, 479, 480, 1147), (1147, 480, 481, 1146), (264, 263, 821, 1153), (1153, 821, 820, 1152), (1152, 820, 819, 1151), (1151, 819, 818, 1150), (220, 240, 1154, 978), (978, 1154, 1155, 979), (979, 1155, 1156, 980), (980, 1156, 1157, 981), (276, 275, 829, 15), (15, 829, 828, 14), (14, 828, 827, 13), (13, 827, 826, 12), (443, 423, 885, 7), (7, 885, 884, 6), (6, 884, 883, 5), (5, 883, 882, 4), (984, 1159, 1160, 983), (985, 1158, 1159, 984), (1158, 985, 338, 359), (359, 338, 358), (382, 362, 945, 23), (23, 945, 944, 22), (22, 944, 943, 21), (21, 943, 942, 20), (100, 120, 32, 1138), (1138, 32, 33, 1139), (1139, 33, 34, 1140), (1140, 34, 35, 1141), (88, 89, 1133, 1126), (1126, 1133, 1132, 1127), (1127, 1132, 1131, 1128), (1128, 1131, 1130, 1129), (240, 241, 91, 1154), (1154, 91, 92, 1155), (1155, 92, 93, 1156), (1156, 93, 94, 1157), (466, 465, 1137, 862), (862, 1137, 1136, 863), (863, 1136, 1135, 864), (864, 1135, 1134, 865), (165, 185, 1109, 798), (798, 1109, 1108, 799), (799, 1108, 1107, 800), (800, 1107, 1106, 801), (406, 407, 1149, 922), (922, 1149, 1148, 923), (923, 1148, 1147, 924), (924, 1147, 1146, 925), (112, 113, 1101, 1142), (1142, 1101, 1100, 1143), (1143, 1100, 1099, 1144), (1144, 1099, 1098, 1145), (124, 104, 909, 39), (39, 909, 908, 38), (38, 908, 907, 37), (37, 907, 906, 36), (265, 264, 1153, 958), (958, 1153, 1152, 959), (959, 1152, 1151, 960), (960, 1151, 1150, 961), (345, 365, 122, 902), (902, 122, 123, 903), (903, 123, 143, 904), (904, 143, 163, 905), (316, 296, 48, 914), (914, 48, 49, 915), (915, 49, 50, 916), (916, 50, 51, 917), (359, 360, 1085, 1158), (1158, 1085, 1084, 1159), (1159, 1084, 1083, 1160), (1160, 1083, 1082, 1161), (304, 284, 40, 938), (938, 40, 41, 939), (939, 41, 42, 940), (940, 42, 43, 941), (401, 421, 1017, 786), (786, 1017, 1016, 787), (787, 1016, 1015, 788), (788, 1015, 1014, 789), (213, 212, 1166, 1170), (1170, 1166, 1167, 1171), (1171, 1167, 1168, 1172), (1172, 1168, 1169, 1173), (233, 213, 1170, 1187), (1187, 1170, 1171, 1188), (1188, 1171, 1172, 1189), (1189, 1172, 1173, 1190), (230, 250, 1178, 1177), (1177, 1178, 1179, 1176), (1176, 1179, 1180, 1175), (1175, 1180, 1181, 1174), (251, 231, 1194, 1185), (1185, 1194, 1193, 1184), (1184, 1193, 1192, 1183), (1183, 1192, 1191, 1182), (1162, 1207, 1186), (232, 233, 1187, 1195), (1195, 1187, 1188, 1196), (1196, 1188, 1189, 1197), (1197, 1189, 1190, 1198), (231, 232, 1195, 1194), (1194, 1195, 1196, 1193), (1193, 1196, 1197, 1192), (1192, 1197, 1198, 1191), (191, 209, 1203, 1202), (1202, 1203, 1204, 1201), (1201, 1204, 1205, 1200), (1200, 1205, 1206, 1199), (173, 172, 1211, 1210), (1210, 1211, 1212, 1209), (1209, 1212, 1213, 1208), (1208, 1213, 1214, 1207), (250, 251, 1185, 1178), (1178, 1185, 1184, 1179), (1179, 1184, 1183, 1180), (1180, 1183, 1182, 1181), (1163, 1208, 1207, 1162), (1163, 1164, 1209, 1208), (1164, 1165, 1210, 1209), (1210, 1165, 192, 173), (209, 229, 1215, 1203), (1203, 1215, 1216, 1204), (1204, 1216, 1217, 1205), (1205, 1217, 1218, 1206), (212, 192, 1165, 1166), (1166, 1165, 1164, 1167), (1167, 1164, 1163, 1168), (1168, 1163, 1162, 1169), (229, 230, 1177, 1215), (1215, 1177, 1176, 1216), (1216, 1176, 1175, 1217), (1217, 1175, 1174, 1218), (1220, 1219, 1221, 1222), (1223, 1222, 1225, 1226), (1221, 1224, 1292, 1294), (1233, 1232, 1226, 1225), (1232, 1230, 1223, 1226), (1231, 1227, 1219, 1220), (1228, 1234, 1224, 1221), (1234, 1233, 1225, 1224), (634, 625, 1231, 1229), (635, 634, 1229, 1230), (624, 633, 1228, 1227), (643, 644, 1232, 1233), (644, 635, 1230, 1232), (625, 624, 1227, 1231), (633, 642, 1234, 1228), (642, 643, 1233, 1234), (493, 492, 1265, 1264), (328, 308, 1273, 1260), (1262, 1281, 1282, 1261), (549, 548, 1320, 1321), (1259, 1272, 1271, 1298), (1297, 1262, 1261, 1296), (1222, 1221, 1294, 1293), (1271, 1280, 1281, 1262), (1272, 1279, 1280, 1271), (1225, 1222, 1293, 1291), (1298, 1271, 1262, 1297), (1224, 1225, 1291, 1292), (1260, 1273, 1272, 1259), (1273, 1274, 1279, 1272), (1293, 1294, 1292, 1291), (308, 307, 1274, 1273), (499, 498, 1243, 1242), (555, 554, 1326, 1327), (505, 504, 1285, 1284), (561, 560, 1332, 1333), (1438, 526, 1247, 1482), (511, 510, 1251, 1278), (531, 532, 1304, 1303), (517, 516, 1257, 1256), (1339, 483, 1290, 1383), (537, 538, 1310, 1309), (523, 522, 1235, 1250), (488, 487, 1270, 1269), (543, 544, 1316, 1315), (494, 493, 1264, 1263), (550, 549, 1321, 1322), (500, 499, 1242, 1241), (556, 555, 1327, 1328), (1493, 485, 1288, 1535), (526, 527, 1299, 1247), (512, 511, 1278, 1277), (532, 533, 1305, 1304), (518, 517, 1256, 1255), (1340, 565, 1337, 1384), (538, 539, 1311, 1310), (524, 523, 1250, 1249), (489, 488, 1269, 1268), (544, 545, 1317, 1316), (495, 494, 1263, 1246), (551, 550, 1322, 1323), (501, 500, 1241, 1240), (557, 556, 1328, 1329), (507, 506, 1283, 1254), (527, 528, 1300, 1299), (562, 561, 1333, 1334), (513, 512, 1277, 1276), (533, 534, 1306, 1305), (519, 518, 1255, 1238), (1490, 505, 1284, 1536), (539, 540, 1312, 1311), (525, 524, 1249, 1248), (490, 489, 1268, 1267), (1441, 484, 1289, 1485), (496, 495, 1246, 1245), (552, 551, 1323, 1324), (502, 501, 1240, 1239), (558, 557, 1329, 1330), (508, 507, 1254, 1253), (528, 529, 1301, 1300), (563, 562, 1334, 1335), (514, 513, 1276, 1275), (534, 535, 1307, 1306), (520, 519, 1238, 1237), (1386, 525, 1248, 1432), (540, 541, 1313, 1312), (491, 490, 1267, 1266), (547, 546, 1318, 1319), (497, 496, 1245, 1244), (553, 552, 1324, 1325), (503, 502, 1239, 1286), (559, 558, 1330, 1331), (509, 508, 1253, 1252), (529, 530, 1302, 1301), (564, 563, 1335, 1336), (515, 514, 1275, 1258), (535, 536, 1308, 1307), (521, 520, 1237, 1236), (1389, 482, 1295, 1431), (541, 542, 1314, 1313), (492, 491, 1266, 1265), (548, 547, 1319, 1320), (498, 497, 1244, 1243), (554, 553, 1325, 1326), (504, 503, 1286, 1285), (560, 559, 1331, 1332), (510, 509, 1252, 1251), (530, 531, 1303, 1302), (565, 564, 1336, 1337), (516, 515, 1258, 1257), (536, 537, 1309, 1308), (522, 521, 1236, 1235), (487, 486, 1287, 1270), (542, 543, 1315, 1314), (624, 615, 623), (1214, 1199, 623, 615), (1213, 1200, 1199, 1214), (1212, 1201, 1200, 1213), (1211, 1202, 1201, 1212), (1202, 1211, 172, 191), (191, 172, 171), (626, 616, 1207, 1162), (626, 625, 616), (520, 1236, 521), (520, 1236, 1237), (1493, 1539, 1341, 485), (1539, 1541, 1340, 1341), (1386, 1435, 1343, 525), (1435, 1437, 1342, 1343), (525, 1343, 1345, 524), (1343, 1342, 1344, 1345), (524, 1345, 1347, 523), (1345, 1344, 1346, 1347), (523, 1347, 1349, 522), (1347, 1346, 1348, 1349), (522, 1349, 1351, 521), (1349, 1348, 1350, 1351), (521, 1351, 1353, 520), (1351, 1350, 1352, 1353), (520, 1353, 1355, 519), (1353, 1352, 1354, 1355), (519, 1355, 1357, 518), (1355, 1354, 1356, 1357), (518, 1357, 1359, 517), (1357, 1356, 1358, 1359), (517, 1359, 1361, 516), (1359, 1358, 1360, 1361), (516, 1361, 1363, 515), (1361, 1360, 1362, 1363), (515, 1363, 1365, 514), (1363, 1362, 1364, 1365), (514, 1365, 1367, 513), (1365, 1364, 1366, 1367), (513, 1367, 1369, 512), (1367, 1366, 1368, 1369), (512, 1369, 1371, 511), (1369, 1368, 1370, 1371), (511, 1371, 1373, 510), (1371, 1370, 1372, 1373), (510, 1373, 1375, 509), (1373, 1372, 1374, 1375), (509, 1375, 1377, 508), (1375, 1374, 1376, 1377), (508, 1377, 1379, 507), (1377, 1376, 1378, 1379), (507, 1379, 1381, 506), (1379, 1378, 1380, 1381), (545, 1338, 1382, 1317), (1338, 1339, 1383, 1382), (485, 1341, 1385, 1288), (1341, 1340, 1384, 1385), (1439, 482, 1389, 1486), (1486, 1389, 1388, 1488), (1338, 545, 1390, 1436), (1436, 1390, 1391, 1437), (545, 544, 1392, 1390), (1390, 1392, 1393, 1391), (544, 543, 1394, 1392), (1392, 1394, 1395, 1393), (543, 542, 1396, 1394), (1394, 1396, 1397, 1395), (542, 541, 1398, 1396), (1396, 1398, 1399, 1397), (541, 540, 1400, 1398), (1398, 1400, 1401, 1399), (540, 539, 1402, 1400), (1400, 1402, 1403, 1401), (539, 538, 1404, 1402), (1402, 1404, 1405, 1403), (538, 537, 1406, 1404), (1404, 1406, 1407, 1405), (537, 536, 1408, 1406), (1406, 1408, 1409, 1407), (536, 535, 1410, 1408), (1408, 1410, 1411, 1409), (535, 534, 1412, 1410), (1410, 1412, 1413, 1411), (534, 533, 1414, 1412), (1412, 1414, 1415, 1413), (533, 532, 1416, 1414), (1414, 1416, 1417, 1415), (532, 531, 1418, 1416), (1416, 1418, 1419, 1417), (531, 530, 1420, 1418), (1418, 1420, 1421, 1419), (530, 529, 1422, 1420), (1420, 1422, 1423, 1421), (529, 528, 1424, 1422), (1422, 1424, 1425, 1423), (528, 527, 1426, 1424), (1424, 1426, 1427, 1425), (527, 526, 1428, 1426), (1426, 1428, 1429, 1427), (483, 1387, 1433, 1290), (1387, 1386, 1432, 1433), (486, 1388, 1430, 1287), (1388, 1389, 1431, 1430), (483, 1339, 1434, 1387), (1387, 1434, 1435, 1386), (1339, 1338, 1436, 1434), (1434, 1436, 1437, 1435), (1533, 1543, 1440, 546), (1543, 1545, 1441, 1440), (1429, 1489, 1442, 566), (1489, 1488, 1443, 1442), (566, 1442, 1444, 586), (1442, 1443, 1445, 1444), (586, 1444, 1446, 600), (1444, 1445, 1447, 1446), (600, 1446, 1448, 608), (1446, 1447, 1449, 1448), (608, 1448, 1450, 611), (1448, 1449, 1451, 1450), (611, 1450, 1452, 619), (1450, 1451, 1453, 1452), (619, 1452, 1454, 629), (1452, 1453, 1455, 1454), (629, 1454, 1456, 639), (1454, 1455, 1457, 1456), (639, 1456, 1458, 648), (1456, 1457, 1459, 1458), (648, 1458, 1460, 656), (1458, 1459, 1461, 1460), (656, 1460, 1462, 667), (1460, 1461, 1463, 1462), (667, 1462, 1464, 678), (1462, 1463, 1465, 1464), (678, 1464, 1466, 689), (1464, 1465, 1467, 1466), (689, 1466, 1468, 699), (1466, 1467, 1469, 1468), (699, 1468, 1470, 707), (1468, 1469, 1471, 1470), (707, 1470, 1472, 714), (1470, 1471, 1473, 1472), (714, 1472, 1474, 720), (1472, 1473, 1475, 1474), (720, 1474, 1476, 727), (1474, 1475, 1477, 1476), (727, 1476, 1478, 735), (1476, 1477, 1479, 1478), (735, 1478, 1480, 748), (1478, 1479, 1481, 1480), (482, 1439, 1483, 1295), (1439, 1438, 1482, 1483), (546, 1440, 1484, 1318), (1440, 1441, 1485, 1484), (526, 1438, 1487, 1428), (1438, 1439, 1486, 1487), (1428, 1487, 1489, 1429), (1487, 1486, 1488, 1489), (1481, 505, 1490, 1544), (1544, 1490, 1491, 1545), (1380, 767, 1494, 1540), (1540, 1494, 1495, 1541), (767, 766, 1496, 1494), (1494, 1496, 1497, 1495), (766, 765, 1498, 1496), (1496, 1498, 1499, 1497), (765, 764, 1500, 1498), (1498, 1500, 1501, 1499), (764, 763, 1502, 1500), (1500, 1502, 1503, 1501), (763, 762, 1504, 1502), (1502, 1504, 1505, 1503), (762, 761, 1506, 1504), (1504, 1506, 1507, 1505), (761, 760, 1508, 1506), (1506, 1508, 1509, 1507), (760, 759, 1510, 1508), (1508, 1510, 1511, 1509), (759, 758, 1512, 1510), (1510, 1512, 1513, 1511), (758, 757, 1514, 1512), (1512, 1514, 1515, 1513), (757, 756, 1516, 1514), (1514, 1516, 1517, 1515), (756, 755, 1518, 1516), (1516, 1518, 1519, 1517), (755, 754, 1520, 1518), (1518, 1520, 1521, 1519), (754, 753, 1522, 1520), (1520, 1522, 1523, 1521), (753, 752, 1524, 1522), (1522, 1524, 1525, 1523), (752, 751, 1526, 1524), (1524, 1526, 1527, 1525), (751, 750, 1528, 1526), (1526, 1528, 1529, 1527), (750, 749, 1530, 1528), (1528, 1530, 1531, 1529), (749, 748, 1532, 1530), (1530, 1532, 1533, 1531), (506, 1492, 1534, 1283), (1492, 1493, 1535, 1534), (484, 1491, 1537, 1289), (1491, 1490, 1536, 1537), (506, 1381, 1538, 1492), (1492, 1538, 1539, 1493), (1381, 1380, 1540, 1538), (1538, 1540, 1541, 1539), (748, 1480, 1542, 1532), (1532, 1542, 1543, 1533), (1480, 1481, 1544, 1542), (1542, 1544, 1545, 1543), (1126, 87, 75), (87, 1126, 88), (87, 86, 55), (55, 87, 75)])
me_plane.use_remesh_preserve_volume = False
me_plane.use_remesh_preserve_attributes = False
me_plane.use_mirror_vertex_groups = False
me_plane.update()

# ---- objects
ob_plane = bpy.data.objects.new('Plane', me_plane)
ob_lamp = bpy.data.objects.new('Lamp', light_lamp)
ob_camera = bpy.data.objects.new('Camera', cam_camera)

# ---- transforms, parenting, visibility, modifiers, constraints
ob_plane.location = (0.0, 0.0, 3.925)
ob_plane.scale = (-19.68, -19.68, -19.68)
ob_plane.lineart.crease_threshold = 0.0
ob_lamp.location = (4.076, 1.005, 5.904)
ob_lamp.rotation_euler = (0.6503, 0.05522, 1.866)
ob_lamp.lock_rotations_4d = False
ob_lamp.empty_display_type = 'ARROWS'
ob_lamp.color = (0.0, 0.0, 0.0, 0.0)
ob_lamp.lineart.crease_threshold = 0.0
ob_camera.location = (7.481, -6.508, 5.344)
ob_camera.rotation_euler = (1.109, 0.01082, 0.8149)
ob_camera.lock_rotations_4d = False
ob_camera.empty_display_type = 'ARROWS'
ob_camera.color = (0.0, 0.0, 0.0, 0.0)
ob_camera.display_type = 'WIRE'
ob_camera.lineart.crease_threshold = 0.0

# ---- collection membership
col_collection_1.objects.link(ob_plane)
col_collection_1.objects.link(ob_lamp)
col_collection_1.objects.link(ob_camera)

# ---- scene / render settings (as saved in the file)
scene.camera = ob_camera
scene.frame_start = 1; scene.frame_end = 250; scene.frame_set(1)
scene.render.engine = 'BLENDER_EEVEE_NEXT'
scene.render.image_settings.color_mode = 'RGB'
scene.render.image_settings.compression = 90
scene.render.resolution_percentage = 50
scene.render.dither_intensity = 0.0
scene.render.bake_margin = 2
scene.render.bake_bias = 0.0
scene.cycles.use_denoising = False
scene.cycles.samples = 10
scene.cycles.sampling_pattern = 'TABULATED_SOBOL'
scene.cycles.light_sampling_threshold = 0.0
scene.cycles.use_adaptive_sampling = False
scene.cycles.use_light_tree = False
scene.cycles.blur_glossy = 0.0
scene.cycles.volume_bounces = 1
scene.cycles.pixel_filter_type = 'GAUSSIAN'
scene.cycles.sample_clamp_indirect = 0.0
scene.view_settings.view_transform = 'Standard'
bpy.context.view_layer.update()
